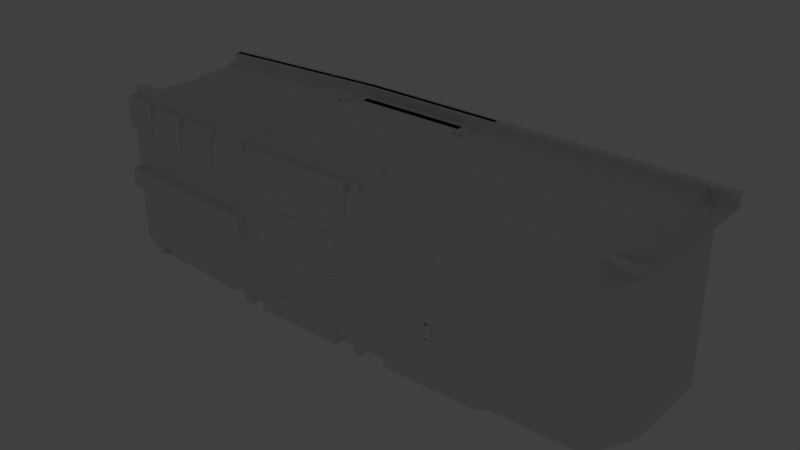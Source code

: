 # Source: ship.blend  (saved by Blender 2.78.0; exported with 4.5.12 LTS)
import bpy
from mathutils import Matrix  # noqa: F401  (used for matrix-valued properties, if any)

bpy.ops.wm.read_factory_settings(use_empty=True)
scene = bpy.context.scene
scene.name = 'Scene'

# ---- collections
col_collection_1 = bpy.data.collections.new('Collection 1'); scene.collection.children.link(col_collection_1)

# ---- world
world_world = bpy.data.worlds.new('World'); scene.world = world_world
world_world.color = (0.05088, 0.05088, 0.05088)
world_world.use_sun_shadow = False
world_world.sun_shadow_jitter_overblur = 0.0
world_world.cycles.sampling_method = 'MANUAL'

# ---- lights
light_point = bpy.data.lights.new('Point', 'POINT')
light_point.transmission_factor = 0.0
light_point.energy = 100.0
light_point.shadow_buffer_clip_start = 0.5
light_point.shadow_soft_size = 0.1
light_point.shadow_maximum_resolution = 0.006
light_point.use_absolute_resolution = True

# ---- meshes
me_plane_003 = bpy.data.meshes.new('Plane.003')
me_plane_003.from_pydata([(4.568, -3.85, 0.5), (6.586, -3.854, 5.323), (4.781, -3.854, 5.323), (6.799, -3.85, 0.0), (4.568, -3.85, 0.0), (6.741, -3.9, -3.163e-09), (4.617, -3.9, -3.163e-09), (4.819, -3.896, 5.273), (4.617, -3.9, 0.5), (6.539, -3.896, 5.273), (6.799, -3.85, 4.671), (4.617, -3.9, 4.671), (6.741, -3.9, 4.671), (4.568, -3.85, 4.671), (5.679, -3.9, 4.671), (5.684, -3.85, 5.642), (5.679, -3.9, 5.592), (5.154, -3.85, 5.564), (5.175, -3.9, 5.514), (6.184, -3.9, 5.514), (6.213, -3.85, 5.564), (4.643, -3.9, 4.986), (4.596, -3.85, 4.986), (6.771, -3.85, 4.986), (6.715, -3.9, 4.986), (6.156, -3.9, 2.062), (6.156, -3.9, 2.706), (6.607, -3.9, 2.706), (6.156, -3.93, 2.062), (6.607, -3.9, 2.062), (6.156, -3.93, 2.706), (6.607, -3.96, 2.706), (6.607, -3.96, 2.062), (6.453, -3.9, 2.706), (6.453, -3.95, 2.706), (6.453, -3.9, 2.062), (6.453, -3.95, 2.062), (6.347, -3.943, 2.706), (6.347, -3.9, 2.706), (6.347, -3.943, 2.062), (6.347, -3.9, 2.062), (6.35, -3.856, 2.706), (6.351, -3.816, 2.666), (6.457, -3.819, 2.666), (6.456, -3.859, 2.706), (6.351, -3.816, 2.102), (6.35, -3.856, 2.062), (6.456, -3.859, 2.062), (6.457, -3.819, 2.102), (6.383, -3.9, 2.706), (6.418, -3.9, 2.706), (6.383, -3.945, 2.706), (6.418, -3.947, 2.706), (6.383, -3.9, 2.062), (6.418, -3.9, 2.062), (6.383, -3.945, 2.062), (6.418, -3.947, 2.062), (6.384, -3.836, 2.706), (6.42, -3.837, 2.706), (6.421, -3.797, 2.666), (6.385, -3.796, 2.666), (6.385, -3.796, 2.102), (6.421, -3.797, 2.102), (6.42, -3.837, 2.062), (6.384, -3.836, 2.062), (6.453, -3.95, 2.631), (6.453, -3.95, 2.117), (6.459, -3.869, 2.592), (6.459, -3.869, 2.185), (6.347, -3.943, 2.631), (6.347, -3.943, 2.117), (6.351, -3.869, 2.592), (6.35, -3.869, 2.185), (6.383, -3.955, 2.722), (6.418, -3.957, 2.722), (6.383, -3.955, 2.046), (6.418, -3.957, 2.046), (6.384, -3.846, 2.722), (6.42, -3.847, 2.722), (6.42, -3.847, 2.046), (6.384, -3.846, 2.046), (12.75, -3.6, 7.5), (13.75, 0.0, 7.5), (13.75, -1.8, 7.5)], [(83, 82), (81, 83)], [(2, 17, 18, 7), (9, 14, 19), (4, 0, 8, 6), (0, 13, 11, 8), (3, 4, 6, 5), (1, 23, 24, 9), (12, 10, 3, 5), (11, 13, 22, 21), (6, 8, 25, 40, 53, 54, 35, 29, 27, 12, 5), (7, 14, 21), (14, 9, 24), (16, 15, 20, 19), (16, 14, 18), (18, 14, 7), (18, 17, 15, 16), (19, 20, 1, 9), (19, 14, 16), (21, 14, 11), (21, 22, 2, 7), (24, 23, 10, 12), (24, 12, 14), (26, 38, 37, 30), (12, 27, 33, 50, 49, 38, 26, 25, 8, 11, 14), (29, 35, 36, 32), (31, 32, 36, 66, 65, 34), (27, 29, 32, 31), (25, 26, 30, 28), (39, 70, 72, 71, 69, 37, 41, 42, 45, 46), (55, 53, 40, 39), (52, 34, 44, 58), (34, 33, 27, 31), (37, 69, 70, 39, 28, 30), (52, 50, 33, 34), (39, 40, 25, 28), (55, 39, 46, 64), (34, 65, 67, 68, 66, 36, 47, 48, 43, 44), (58, 44, 43, 59), (62, 48, 47, 63), (60, 61, 45, 42), (43, 48, 62, 59), (59, 62, 61, 60), (45, 61, 64, 46), (61, 62, 63, 64), (41, 57, 60, 42), (57, 58, 59, 60), (36, 56, 63, 47), (58, 57, 77, 78), (37, 38, 49, 51), (51, 49, 50, 52), (37, 51, 57, 41), (63, 56, 76, 79), (36, 35, 54, 56), (56, 54, 53, 55), (68, 67, 71, 72), (67, 65, 69, 71), (66, 68, 72, 70), (66, 70, 69, 65), (76, 75, 80, 79), (73, 74, 78, 77), (56, 55, 75, 76), (52, 58, 78, 74), (51, 52, 74, 73), (55, 64, 80, 75), (57, 51, 73, 77), (64, 63, 79, 80)])
me_plane_003.polygons.foreach_set('use_smooth', [0, 0, 0, 0, 0, 0, 0, 0, 0, 0, 0, 0, 0, 0, 0, 0, 0, 0, 0, 0, 0, 0, 0, 0, 0, 0, 0, 1, 0, 1, 0, 0, 0, 0, 1, 1, 1, 1, 1, 1, 1, 1, 1, 1, 1, 1, 0, 0, 0, 1, 0, 0, 0, 0, 0, 0, 0, 0, 0, 0, 0, 0, 0, 0, 0])
me_plane_003.use_remesh_preserve_volume = False
me_plane_003.use_remesh_preserve_attributes = False
me_plane_003.use_mirror_vertex_groups = False
me_plane_003.update()
me_cube_013 = bpy.data.meshes.new('Cube.013')
me_cube_013.from_pydata([(7.861, 3.676, 0.0), (7.861, 3.676, 1.0), (7.861, 3.876, 0.0), (7.861, 3.876, 1.0), (8.638, 3.676, 0.0), (8.638, 3.676, 1.0), (8.638, 3.876, 0.0), (8.638, 3.876, 1.0), (7.89, 3.876, 1.0), (8.611, 3.876, 1.0), (8.611, 3.876, 0.0), (7.89, 3.876, 0.0), (7.89, 3.7, 0.0), (8.611, 3.7, 0.0), (7.89, 3.7, 1.0), (8.611, 3.7, 1.0), (7.861, 3.676, 6.0), (7.861, 3.676, 7.0), (7.861, 3.876, 6.0), (7.861, 3.876, 7.0), (8.638, 3.676, 6.0), (8.638, 3.676, 7.0), (8.638, 3.876, 6.0), (8.638, 3.876, 7.0), (7.89, 3.876, 7.0), (8.611, 3.876, 7.0), (8.611, 3.876, 6.0), (7.89, 3.876, 6.0), (7.89, 3.7, 6.0), (8.611, 3.7, 6.0), (7.89, 3.7, 7.0), (8.611, 3.7, 7.0)], [], [(0, 1, 3, 2), (2, 3, 8, 11), (6, 7, 5, 4), (4, 5, 1, 0), (2, 11, 12, 13, 10, 6, 4, 0), (7, 9, 15, 14, 8, 3, 1, 5), (10, 9, 7, 6), (13, 15, 9, 10), (12, 11, 8, 14), (15, 13, 12, 14), (16, 17, 19, 18), (18, 19, 24, 27), (22, 23, 21, 20), (20, 21, 17, 16), (18, 27, 28, 29, 26, 22, 20, 16), (23, 25, 31, 30, 24, 19, 17, 21), (26, 25, 23, 22), (29, 31, 25, 26), (28, 27, 24, 30), (31, 29, 28, 30)])
me_cube_013.use_remesh_preserve_volume = False
me_cube_013.use_remesh_preserve_attributes = False
me_cube_013.use_mirror_vertex_groups = False
me_cube_013.update()
me_cylinder_001 = bpy.data.meshes.new('Cylinder.001')
me_cylinder_001.from_pydata([(8.0, 3.9, 0.0), (7.913, 3.85, 0.0), (7.913, 3.75, 0.0), (8.0, 3.7, 0.0), (8.087, 3.75, 0.0), (8.087, 3.85, 0.0), (7.913, 3.85, 7.0), (8.0, 3.9, 7.0), (7.913, 3.75, 7.0), (8.0, 3.7, 7.0), (8.087, 3.75, 7.0), (8.087, 3.85, 7.0), (8.25, 3.9, 0.0), (8.163, 3.85, 0.0), (8.163, 3.75, 0.0), (8.25, 3.7, 0.0), (8.337, 3.75, 0.0), (8.337, 3.85, 0.0), (8.163, 3.85, 7.0), (8.25, 3.9, 7.0), (8.163, 3.75, 7.0), (8.25, 3.7, 7.0), (8.337, 3.75, 7.0), (8.337, 3.85, 7.0), (8.5, 3.9, 0.0), (8.413, 3.85, 0.0), (8.413, 3.75, 0.0), (8.5, 3.7, 0.0), (8.587, 3.75, 0.0), (8.587, 3.85, 0.0), (8.413, 3.85, 7.0), (8.5, 3.9, 7.0), (8.413, 3.75, 7.0), (8.5, 3.7, 7.0), (8.587, 3.75, 7.0), (8.587, 3.85, 7.0)], [], [(1, 0, 5, 4, 3, 2), (6, 8, 9, 10, 11, 7), (5, 0, 7, 11), (3, 4, 10, 9), (1, 2, 8, 6), (4, 5, 11, 10), (2, 3, 9, 8), (0, 1, 6, 7), (13, 12, 17, 16, 15, 14), (18, 20, 21, 22, 23, 19), (17, 12, 19, 23), (15, 16, 22, 21), (13, 14, 20, 18), (16, 17, 23, 22), (14, 15, 21, 20), (12, 13, 18, 19), (25, 24, 29, 28, 27, 26), (30, 32, 33, 34, 35, 31), (29, 24, 31, 35), (27, 28, 34, 33), (25, 26, 32, 30), (28, 29, 35, 34), (26, 27, 33, 32), (24, 25, 30, 31)])
me_cylinder_001.use_remesh_preserve_volume = False
me_cylinder_001.use_remesh_preserve_attributes = False
me_cylinder_001.use_mirror_vertex_groups = False
me_cylinder_001.update()
me_cube_012 = bpy.data.meshes.new('Cube.012')
me_cube_012.from_pydata([(7.2, 3.8, 2.126), (7.2, 3.8, 2.63), (6.838, 3.929, 2.078), (6.838, 3.929, 2.678), (6.876, 3.8, 2.63), (6.876, 3.8, 2.126), (7.238, 3.929, 2.078), (7.238, 3.929, 2.678), (6.858, 3.8, 2.098), (6.838, 3.82, 2.078), (6.858, 3.8, 2.658), (6.838, 3.82, 2.678), (7.218, 3.8, 2.098), (7.238, 3.82, 2.078), (7.218, 3.8, 2.658), (7.238, 3.82, 2.678), (7.2, 3.81, 2.126), (6.876, 3.81, 2.126), (6.876, 3.81, 2.63), (7.2, 3.81, 2.63)], [(4, 18), (19, 1), (16, 0), (17, 5)], [(12, 14, 1, 0), (2, 3, 7, 6), (0, 1, 4, 5), (7, 3, 11, 15), (9, 11, 3, 2), (6, 7, 15, 13), (8, 10, 11, 9), (14, 12, 13, 15), (9, 13, 12, 8), (15, 11, 10, 14), (2, 6, 13, 9), (10, 8, 5, 4), (14, 10, 4, 1), (8, 12, 0, 5)])
me_cube_012.use_remesh_preserve_volume = False
me_cube_012.use_remesh_preserve_attributes = False
me_cube_012.use_mirror_vertex_groups = False
me_cube_012.update()
me_cube_010 = bpy.data.meshes.new('Cube.010')
me_cube_010.from_pydata([(-10.1, 3.607, 3.9), (-2.926, 4.159, 3.9), (-10.1, 3.607, 3.1), (-2.926, 4.159, 3.1), (-10.08, 3.258, 3.9), (-2.899, 3.81, 3.9), (-2.895, 3.76, 3.85), (-10.08, 3.258, 3.1), (-2.895, 3.76, 3.15), (-2.899, 3.81, 3.1), (-10.08, 3.277, 3.9), (-9.808, 3.228, 3.85), (-9.808, 3.228, 3.15), (-10.08, 3.277, 3.1)], [], [(8, 12, 13, 7, 9), (0, 1, 3, 2), (3, 1, 5, 6, 8, 9), (4, 5, 1, 0), (2, 3, 9, 7), (12, 8, 6, 11), (10, 11, 6, 5, 4), (12, 11, 10, 13), (0, 2, 7, 13, 10, 4)])
me_cube_010.use_remesh_preserve_volume = False
me_cube_010.use_remesh_preserve_attributes = False
me_cube_010.use_mirror_vertex_groups = False
me_cube_010.update()
me_cube_009 = bpy.data.meshes.new('Cube.009')
me_cube_009.from_pydata([(-8.326, 3.447, 7.05), (-6.731, 3.573, 7.05), (-8.227, 3.455, 5.55), (-8.326, 3.447, 5.65), (-6.731, 3.573, 5.65), (-6.831, 3.565, 5.55), (-6.673, 2.832, 6.538), (-6.767, 2.752, 6.488), (-8.163, 2.642, 6.488), (-8.268, 2.707, 6.538), (-6.709, 3.284, 5.65), (-6.802, 3.197, 5.641), (-6.81, 3.303, 5.55), (-8.304, 3.159, 5.65), (-8.206, 3.193, 5.55), (-8.198, 3.087, 5.641), (-6.784, 2.964, 6.32), (-6.689, 3.034, 6.378), (-8.26, 2.605, 7.05), (-8.154, 2.53, 7.05), (-6.758, 2.64, 7.05), (-6.665, 2.73, 7.05), (-8.284, 2.909, 6.378), (-8.179, 2.854, 6.32), (-6.314, 3.611, 7.05), (-4.719, 3.737, 7.05), (-6.214, 3.619, 5.55), (-6.314, 3.611, 5.65), (-4.719, 3.737, 5.65), (-4.818, 3.729, 5.55), (-4.66, 2.996, 6.538), (-4.754, 2.916, 6.488), (-6.15, 2.806, 6.488), (-6.255, 2.871, 6.538), (-4.696, 3.448, 5.65), (-4.789, 3.361, 5.641), (-4.798, 3.467, 5.55), (-6.291, 3.323, 5.65), (-6.193, 3.357, 5.55), (-6.185, 3.251, 5.641), (-4.771, 3.128, 6.32), (-4.676, 3.198, 6.378), (-6.247, 2.769, 7.05), (-6.141, 2.694, 7.05), (-4.745, 2.804, 7.05), (-4.652, 2.894, 7.05), (-6.271, 3.073, 6.378), (-6.167, 3.018, 6.32), (-10.33, 3.286, 7.05), (-8.736, 3.411, 7.05), (-10.23, 3.294, 5.55), (-10.33, 3.286, 5.65), (-8.736, 3.411, 5.65), (-8.835, 3.404, 5.55), (-8.677, 2.671, 6.538), (-8.771, 2.591, 6.488), (-10.17, 2.481, 6.488), (-10.27, 2.546, 6.538), (-8.713, 3.123, 5.65), (-8.806, 3.036, 5.641), (-8.815, 3.142, 5.55), (-10.31, 2.997, 5.65), (-10.21, 3.032, 5.55), (-10.2, 2.926, 5.641), (-8.788, 2.803, 6.32), (-8.693, 2.873, 6.378), (-10.26, 2.443, 7.05), (-10.16, 2.369, 7.05), (-8.763, 2.479, 7.05), (-8.669, 2.569, 7.05), (-10.29, 2.747, 6.378), (-10.18, 2.693, 6.32)], [], [(2, 5, 12, 14), (6, 1, 21), (13, 22, 9, 0, 3), (15, 11, 16, 23), (16, 7, 8, 23), (4, 1, 6, 17, 10), (0, 9, 18), (8, 7, 20, 19), (1, 0, 18, 19, 20, 21), (10, 11, 12), (13, 14, 15), (12, 5, 4, 10), (2, 14, 13, 3), (17, 6, 7, 16), (23, 8, 9, 22), (14, 12, 11, 15), (10, 17, 16, 11), (15, 23, 22, 13), (6, 21, 20, 7), (8, 19, 18, 9), (2, 3, 0, 1, 4, 5), (26, 29, 36, 38), (30, 25, 45), (37, 46, 33, 24, 27), (39, 35, 40, 47), (40, 31, 32, 47), (28, 25, 30, 41, 34), (24, 33, 42), (32, 31, 44, 43), (25, 24, 42, 43, 44, 45), (34, 35, 36), (37, 38, 39), (36, 29, 28, 34), (26, 38, 37, 27), (41, 30, 31, 40), (47, 32, 33, 46), (38, 36, 35, 39), (34, 41, 40, 35), (39, 47, 46, 37), (30, 45, 44, 31), (32, 43, 42, 33), (26, 27, 24, 25, 28, 29), (50, 53, 60, 62), (54, 49, 69), (61, 70, 57, 48, 51), (63, 59, 64, 71), (64, 55, 56, 71), (52, 49, 54, 65, 58), (48, 57, 66), (56, 55, 68, 67), (49, 48, 66, 67, 68, 69), (58, 59, 60), (61, 62, 63), (60, 53, 52, 58), (50, 62, 61, 51), (65, 54, 55, 64), (71, 56, 57, 70), (62, 60, 59, 63), (58, 65, 64, 59), (63, 71, 70, 61), (54, 69, 68, 55), (56, 67, 66, 57), (50, 51, 48, 49, 52, 53)])
me_cube_009.use_remesh_preserve_volume = False
me_cube_009.use_remesh_preserve_attributes = False
me_cube_009.use_mirror_vertex_groups = False
me_cube_009.update()
me_cube_003 = bpy.data.meshes.new('Cube.003')
me_cube_003.from_pydata([(-4.2, 2.2, -0.1), (-4.2, 3.8, -0.1), (-3.8, 2.2, -0.1), (-3.8, 3.8, -0.1), (-4.2, 2.5, 2.06), (-4.2, 3.8, 2.06), (-3.8, 3.8, 2.06), (-3.8, 2.5, 2.06), (-4.2, 3.0, 2.6), (-4.2, 3.8, 2.6), (-3.8, 3.8, 2.6), (-3.8, 3.0, 2.6), (-4.2, 3.8, 0.8), (-3.8, 3.8, 0.8), (-3.8, 2.2, 0.8), (-4.2, 2.2, 0.8), (-4.2, 2.5, 1.25), (-4.2, 3.8, 1.25), (-3.8, 3.8, 1.25), (-3.8, 2.5, 1.25), (-3.8, 2.75, 2.33), (-4.2, 2.75, 2.33), (-4.2, 2.813, 2.398), (-4.054, 2.834, 2.434), (-4.054, 2.763, 2.33), (-3.946, 2.763, 2.33), (-3.946, 2.834, 2.434), (-4.02, 2.74, 2.33), (-3.98, 2.74, 2.33), (-4.06, 2.81, 2.398), (-3.94, 2.81, 2.398), (-4.018, 2.856, 2.465), (-3.982, 2.856, 2.465), (-3.9, 2.2, 0.8), (-3.9, 2.2, -0.1), (-4.1, 2.759, 2.33), (-4.1, 2.2, 0.8), (-4.1, 2.865, 2.465), (-4.1, 2.2, -0.1), (-4.1, 2.81, 2.398), (-4.1, 3.0, 2.6), (-4.1, 2.5, 1.25), (-4.1, 2.5, 2.06), (-3.9, 2.759, 2.33), (-3.9, 2.25, 0.8), (-3.9, 2.865, 2.465), (-3.9, 3.0, 2.6), (-3.9, 2.5, 2.06), (-3.9, 2.81, 2.398), (-3.9, 2.25, -0.1), (-3.9, 2.5, 1.25), (-3.85, 2.5, 1.25), (-3.85, 2.754, 2.33), (-3.85, 3.0, 2.6), (-3.85, 2.5, 2.06), (-3.85, 2.2, 0.8), (-3.85, 2.2, -0.1), (-4.15, 2.2, -0.1), (-4.15, 2.2, 0.8), (-4.15, 2.811, 2.398), (-4.15, 2.754, 2.33), (-4.15, 3.0, 2.6), (-4.15, 2.5, 1.25), (-4.15, 2.5, 2.06), (-4.15, 2.804, 2.33), (-4.1, 2.809, 2.33), (-4.15, 2.861, 2.398), (-4.1, 2.86, 2.398), (-4.15, 2.25, -0.1), (-4.1, 2.25, -0.1), (-4.1, 3.05, 2.6), (-4.1, 2.25, 0.8), (-4.1, 2.55, 1.25), (-4.1, 2.55, 2.06), (-3.85, 3.05, 2.6), (-3.9, 3.05, 2.6), (-3.85, 2.55, 2.06), (-3.9, 2.55, 2.06), (-3.85, 2.55, 1.25), (-3.9, 2.55, 1.25), (-3.9, 2.86, 2.398), (-3.85, 2.25, -0.1), (-3.9, 2.809, 2.33), (-3.85, 2.804, 2.33), (-3.85, 2.861, 2.398), (-3.85, 2.25, 0.8), (-4.15, 2.25, 0.8), (-4.15, 3.05, 2.6), (-4.15, 2.55, 1.25), (-4.15, 2.55, 2.06), (-4.2, 2.2, 7.1), (-4.2, 3.8, 7.1), (-3.8, 2.2, 7.1), (-3.8, 3.8, 7.1), (-4.2, 2.5, 4.94), (-4.2, 3.8, 4.94), (-3.8, 3.8, 4.94), (-3.8, 2.5, 4.94), (-4.2, 3.0, 4.4), (-4.2, 3.8, 4.4), (-3.8, 3.8, 4.4), (-3.8, 3.0, 4.4), (-4.2, 3.8, 6.2), (-3.8, 3.8, 6.2), (-3.8, 2.2, 6.2), (-4.2, 2.2, 6.2), (-4.2, 2.5, 5.75), (-4.2, 3.8, 5.75), (-3.8, 3.8, 5.75), (-3.8, 2.5, 5.75), (-3.8, 2.75, 4.67), (-4.2, 2.75, 4.67), (-4.2, 2.813, 4.602), (-4.054, 2.834, 4.566), (-4.054, 2.763, 4.67), (-3.946, 2.763, 4.67), (-3.946, 2.834, 4.566), (-4.02, 2.74, 4.67), (-3.98, 2.74, 4.67), (-4.06, 2.81, 4.602), (-3.94, 2.81, 4.602), (-4.018, 2.856, 4.535), (-3.982, 2.856, 4.535), (-3.9, 2.2, 6.2), (-3.9, 2.2, 7.1), (-4.1, 2.759, 4.67), (-4.1, 2.2, 6.2), (-4.1, 2.865, 4.535), (-4.1, 2.2, 7.1), (-4.1, 2.81, 4.602), (-4.1, 3.0, 4.4), (-4.1, 2.5, 5.75), (-4.1, 2.5, 4.94), (-3.9, 2.759, 4.67), (-3.9, 2.25, 6.2), (-3.9, 2.865, 4.535), (-3.9, 3.0, 4.4), (-3.9, 2.5, 4.94), (-3.9, 2.81, 4.602), (-3.9, 2.25, 7.1), (-3.9, 2.5, 5.75), (-3.85, 2.5, 5.75), (-3.85, 2.754, 4.67), (-3.85, 3.0, 4.4), (-3.85, 2.5, 4.94), (-3.85, 2.2, 6.2), (-3.85, 2.2, 7.1), (-4.15, 2.2, 7.1), (-4.15, 2.2, 6.2), (-4.15, 2.811, 4.602), (-4.15, 2.754, 4.67), (-4.15, 3.0, 4.4), (-4.15, 2.5, 5.75), (-4.15, 2.5, 4.94), (-4.15, 2.804, 4.67), (-4.1, 2.809, 4.67), (-4.15, 2.861, 4.602), (-4.1, 2.86, 4.602), (-4.15, 2.25, 7.1), (-4.1, 2.25, 7.1), (-4.1, 3.05, 4.4), (-4.1, 2.25, 6.2), (-4.1, 2.55, 5.75), (-4.1, 2.55, 4.94), (-3.85, 3.05, 4.4), (-3.9, 3.05, 4.4), (-3.85, 2.55, 4.94), (-3.9, 2.55, 4.94), (-3.85, 2.55, 5.75), (-3.9, 2.55, 5.75), (-3.9, 2.86, 4.602), (-3.85, 2.25, 7.1), (-3.9, 2.809, 4.67), (-3.85, 2.804, 4.67), (-3.85, 2.861, 4.602), (-3.85, 2.25, 6.2), (-4.15, 2.25, 6.2), (-4.15, 3.05, 4.4), (-4.15, 2.55, 5.75), (-4.15, 2.55, 4.94), (1.8, 2.2, -0.1), (1.8, 3.8, -0.1), (2.2, 2.2, -0.1), (2.2, 3.8, -0.1), (1.8, 2.5, 2.06), (1.8, 3.8, 2.06), (2.2, 3.8, 2.06), (2.2, 2.5, 2.06), (1.8, 3.0, 2.6), (1.8, 3.8, 2.6), (2.2, 3.8, 2.6), (2.2, 3.0, 2.6), (1.8, 3.8, 0.8), (2.2, 3.8, 0.8), (2.2, 2.2, 0.8), (1.8, 2.2, 0.8), (1.8, 2.5, 1.25), (1.8, 3.8, 1.25), (2.2, 3.8, 1.25), (2.2, 2.5, 1.25), (2.2, 2.75, 2.33), (1.8, 2.75, 2.33), (1.8, 2.813, 2.398), (1.946, 2.834, 2.434), (1.946, 2.763, 2.33), (2.054, 2.763, 2.33), (2.054, 2.834, 2.434), (1.98, 2.74, 2.33), (2.02, 2.74, 2.33), (1.94, 2.81, 2.398), (2.06, 2.81, 2.398), (1.982, 2.856, 2.465), (2.018, 2.856, 2.465), (2.1, 2.2, 0.8), (2.1, 2.2, -0.1), (1.9, 2.759, 2.33), (1.9, 2.2, 0.8), (1.9, 2.865, 2.465), (1.9, 2.2, -0.1), (1.9, 2.81, 2.398), (1.9, 3.0, 2.6), (1.9, 2.5, 1.25), (1.9, 2.5, 2.06), (2.1, 2.759, 2.33), (2.1, 2.25, 0.8), (2.1, 2.865, 2.465), (2.1, 3.0, 2.6), (2.1, 2.5, 2.06), (2.1, 2.81, 2.398), (2.1, 2.25, -0.1), (2.1, 2.5, 1.25), (2.15, 2.5, 1.25), (2.15, 2.754, 2.33), (2.15, 3.0, 2.6), (2.15, 2.5, 2.06), (2.15, 2.2, 0.8), (2.15, 2.2, -0.1), (1.85, 2.2, -0.1), (1.85, 2.2, 0.8), (1.85, 2.811, 2.398), (1.85, 2.754, 2.33), (1.85, 3.0, 2.6), (1.85, 2.5, 1.25), (1.85, 2.5, 2.06), (1.85, 2.804, 2.33), (1.9, 2.809, 2.33), (1.85, 2.861, 2.398), (1.9, 2.86, 2.398), (1.85, 2.25, -0.1), (1.9, 2.25, -0.1), (1.9, 3.05, 2.6), (1.9, 2.25, 0.8), (1.9, 2.55, 1.25), (1.9, 2.55, 2.06), (2.15, 3.05, 2.6), (2.1, 3.05, 2.6), (2.15, 2.55, 2.06), (2.1, 2.55, 2.06), (2.15, 2.55, 1.25), (2.1, 2.55, 1.25), (2.1, 2.86, 2.398), (2.15, 2.25, -0.1), (2.1, 2.809, 2.33), (2.15, 2.804, 2.33), (2.15, 2.861, 2.398), (2.15, 2.25, 0.8), (1.85, 2.25, 0.8), (1.85, 3.05, 2.6), (1.85, 2.55, 1.25), (1.85, 2.55, 2.06), (1.8, 2.2, 7.1), (1.8, 3.8, 7.1), (2.2, 2.2, 7.1), (2.2, 3.8, 7.1), (1.8, 2.5, 4.94), (1.8, 3.8, 4.94), (2.2, 3.8, 4.94), (2.2, 2.5, 4.94), (1.8, 3.0, 4.4), (1.8, 3.8, 4.4), (2.2, 3.8, 4.4), (2.2, 3.0, 4.4), (1.8, 3.8, 6.2), (2.2, 3.8, 6.2), (2.2, 2.2, 6.2), (1.8, 2.2, 6.2), (1.8, 2.5, 5.75), (1.8, 3.8, 5.75), (2.2, 3.8, 5.75), (2.2, 2.5, 5.75), (2.2, 2.75, 4.67), (1.8, 2.75, 4.67), (1.8, 2.813, 4.602), (1.946, 2.834, 4.566), (1.946, 2.763, 4.67), (2.054, 2.763, 4.67), (2.054, 2.834, 4.566), (1.98, 2.74, 4.67), (2.02, 2.74, 4.67), (1.94, 2.81, 4.602), (2.06, 2.81, 4.602), (1.982, 2.856, 4.535), (2.018, 2.856, 4.535), (2.1, 2.2, 6.2), (2.1, 2.2, 7.1), (1.9, 2.759, 4.67), (1.9, 2.2, 6.2), (1.9, 2.865, 4.535), (1.9, 2.2, 7.1), (1.9, 2.81, 4.602), (1.9, 3.0, 4.4), (1.9, 2.5, 5.75), (1.9, 2.5, 4.94), (2.1, 2.759, 4.67), (2.1, 2.25, 6.2), (2.1, 2.865, 4.535), (2.1, 3.0, 4.4), (2.1, 2.5, 4.94), (2.1, 2.81, 4.602), (2.1, 2.25, 7.1), (2.1, 2.5, 5.75), (2.15, 2.5, 5.75), (2.15, 2.754, 4.67), (2.15, 3.0, 4.4), (2.15, 2.5, 4.94), (2.15, 2.2, 6.2), (2.15, 2.2, 7.1), (1.85, 2.2, 7.1), (1.85, 2.2, 6.2), (1.85, 2.811, 4.602), (1.85, 2.754, 4.67), (1.85, 3.0, 4.4), (1.85, 2.5, 5.75), (1.85, 2.5, 4.94), (1.85, 2.804, 4.67), (1.9, 2.809, 4.67), (1.85, 2.861, 4.602), (1.9, 2.86, 4.602), (1.85, 2.25, 7.1), (1.9, 2.25, 7.1), (1.9, 3.05, 4.4), (1.9, 2.25, 6.2), (1.9, 2.55, 5.75), (1.9, 2.55, 4.94), (2.15, 3.05, 4.4), (2.1, 3.05, 4.4), (2.15, 2.55, 4.94), (2.1, 2.55, 4.94), (2.15, 2.55, 5.75), (2.1, 2.55, 5.75), (2.1, 2.86, 4.602), (2.15, 2.25, 7.1), (2.1, 2.809, 4.67), (2.15, 2.804, 4.67), (2.15, 2.861, 4.602), (2.15, 2.25, 6.2), (1.85, 2.25, 6.2), (1.85, 3.05, 4.4), (1.85, 2.55, 5.75), (1.85, 2.55, 4.94)], [], [(16, 4, 5, 17), (17, 5, 6, 18), (18, 6, 7, 19), (19, 7, 54, 51), (1, 3, 2, 56, 34, 38, 57, 0), (7, 6, 10, 11, 20), (6, 5, 9, 10), (5, 4, 21, 22, 8, 9), (20, 52, 54, 7), (2, 14, 55, 56), (3, 13, 14, 2), (1, 12, 13, 3), (0, 15, 12, 1), (14, 19, 51, 55), (13, 18, 19, 14), (12, 17, 18, 13), (15, 16, 17, 12), (30, 25, 43, 48), (26, 30, 48, 45), (21, 60, 59, 22), (31, 32, 45, 46, 40, 37), (31, 37, 23), (34, 33, 36, 38), (37, 39, 29, 23), (61, 59, 66, 87), (39, 35, 24, 29), (41, 42, 73, 72), (54, 52, 83, 76), (63, 62, 88, 89), (35, 39, 67, 65), (52, 53, 84, 83), (45, 32, 26), (67, 70, 87, 66), (33, 34, 49, 44), (33, 50, 41, 36), (38, 36, 71, 69), (50, 47, 42, 41), (55, 51, 78, 85), (47, 43, 25, 28, 27, 24, 35, 42), (37, 40, 70, 67), (50, 33, 44, 79), (53, 52, 20, 11), (43, 47, 77, 82), (39, 37, 67), (62, 63, 4, 16), (59, 61, 8, 22), (51, 54, 76, 78), (46, 45, 80, 75), (57, 58, 15, 0), (58, 62, 16, 15), (56, 55, 85, 81), (47, 50, 79, 77), (63, 60, 21, 4), (69, 71, 86, 68), (72, 73, 89, 88), (73, 65, 64, 89), (71, 72, 88, 86), (80, 82, 83, 84), (75, 80, 84, 74), (81, 85, 44, 49), (78, 76, 77, 79), (85, 78, 79, 44), (76, 83, 82, 77), (66, 64, 65, 67), (59, 60, 64, 66), (45, 48, 80), (53, 74, 84), (42, 35, 65, 73), (57, 38, 69, 68), (36, 41, 72, 71), (58, 57, 68, 86), (62, 58, 86, 88), (34, 56, 81, 49), (48, 43, 82, 80), (60, 63, 89, 64), (106, 107, 95, 94), (107, 108, 96, 95), (108, 109, 97, 96), (109, 141, 144, 97), (91, 90, 147, 128, 124, 146, 92, 93), (98, 8, 61, 151), (99, 9, 8, 98), (100, 10, 9, 99), (101, 11, 10, 100), (97, 110, 101, 100, 96), (96, 100, 99, 95), (95, 99, 98, 112, 111, 94), (110, 97, 144, 142), (92, 146, 145, 104), (93, 92, 104, 103), (91, 93, 103, 102), (90, 91, 102, 105), (104, 145, 141, 109), (103, 104, 109, 108), (102, 103, 108, 107), (105, 102, 107, 106), (118, 28, 25, 115), (120, 138, 133, 115), (119, 29, 24, 114), (120, 30, 26, 116), (116, 26, 32, 31, 23, 113, 121, 122), (114, 24, 27, 117), (117, 27, 28, 118), (115, 25, 30, 120), (32, 122, 116, 26), (116, 135, 138, 120), (111, 112, 149, 150), (31, 32, 122, 121), (119, 113, 23, 29), (121, 127, 130, 136, 135, 122), (121, 113, 127), (124, 128, 126, 123), (127, 113, 119, 129), (151, 177, 156, 149), (129, 119, 114, 125), (131, 162, 163, 132), (144, 166, 173, 142), (40, 46, 136, 130), (153, 179, 178, 152), (125, 155, 157, 129), (142, 173, 174, 143), (135, 116, 122), (157, 156, 177, 160), (123, 134, 139, 124), (123, 126, 131, 140), (128, 159, 161, 126), (140, 131, 132, 137), (145, 175, 168, 141), (137, 132, 125, 114, 117, 118, 115, 133), (127, 157, 160, 130), (140, 169, 134, 123), (53, 11, 101, 143), (143, 164, 74, 53), (143, 101, 110, 142), (133, 172, 167, 137), (129, 157, 127), (152, 106, 94, 153), (149, 112, 98, 151), (141, 168, 166, 144), (136, 165, 170, 135), (147, 90, 105, 148), (148, 105, 106, 152), (146, 171, 175, 145), (137, 167, 169, 140), (153, 94, 111, 150), (159, 158, 176, 161), (162, 178, 179, 163), (163, 179, 154, 155), (161, 176, 178, 162), (75, 74, 164, 165), (170, 174, 173, 172), (165, 164, 174, 170), (171, 139, 134, 175), (168, 169, 167, 166), (175, 134, 169, 168), (166, 167, 172, 173), (156, 157, 155, 154), (87, 70, 160, 177), (149, 156, 154, 150), (135, 170, 138), (143, 174, 164), (130, 160, 70, 40), (132, 163, 155, 125), (147, 158, 159, 128), (126, 161, 162, 131), (148, 176, 158, 147), (46, 75, 165, 136), (152, 178, 176, 148), (124, 139, 171, 146), (61, 87, 177, 151), (138, 170, 172, 133), (150, 154, 179, 153), (196, 184, 185, 197), (197, 185, 186, 198), (198, 186, 187, 199), (199, 187, 234, 231), (181, 183, 182, 236, 214, 218, 237, 180), (187, 186, 190, 191, 200), (186, 185, 189, 190), (185, 184, 201, 202, 188, 189), (200, 232, 234, 187), (182, 194, 235, 236), (183, 193, 194, 182), (181, 192, 193, 183), (180, 195, 192, 181), (194, 199, 231, 235), (193, 198, 199, 194), (192, 197, 198, 193), (195, 196, 197, 192), (210, 205, 223, 228), (206, 210, 228, 225), (201, 240, 239, 202), (211, 212, 225, 226, 220, 217), (211, 217, 203), (214, 213, 216, 218), (217, 219, 209, 203), (241, 239, 246, 267), (219, 215, 204, 209), (221, 222, 253, 252), (234, 232, 263, 256), (243, 242, 268, 269), (215, 219, 247, 245), (232, 233, 264, 263), (225, 212, 206), (247, 250, 267, 246), (213, 214, 229, 224), (213, 230, 221, 216), (218, 216, 251, 249), (230, 227, 222, 221), (235, 231, 258, 265), (227, 223, 205, 208, 207, 204, 215, 222), (217, 220, 250, 247), (230, 213, 224, 259), (233, 232, 200, 191), (223, 227, 257, 262), (219, 217, 247), (242, 243, 184, 196), (239, 241, 188, 202), (231, 234, 256, 258), (226, 225, 260, 255), (237, 238, 195, 180), (238, 242, 196, 195), (236, 235, 265, 261), (227, 230, 259, 257), (243, 240, 201, 184), (249, 251, 266, 248), (252, 253, 269, 268), (253, 245, 244, 269), (251, 252, 268, 266), (260, 262, 263, 264), (255, 260, 264, 254), (261, 265, 224, 229), (258, 256, 257, 259), (265, 258, 259, 224), (256, 263, 262, 257), (246, 244, 245, 247), (239, 240, 244, 246), (225, 228, 260), (233, 254, 264), (222, 215, 245, 253), (237, 218, 249, 248), (216, 221, 252, 251), (238, 237, 248, 266), (242, 238, 266, 268), (214, 236, 261, 229), (228, 223, 262, 260), (240, 243, 269, 244), (286, 287, 275, 274), (287, 288, 276, 275), (288, 289, 277, 276), (289, 321, 324, 277), (271, 270, 327, 308, 304, 326, 272, 273), (278, 188, 241, 331), (279, 189, 188, 278), (280, 190, 189, 279), (281, 191, 190, 280), (277, 290, 281, 280, 276), (276, 280, 279, 275), (275, 279, 278, 292, 291, 274), (290, 277, 324, 322), (272, 326, 325, 284), (273, 272, 284, 283), (271, 273, 283, 282), (270, 271, 282, 285), (284, 325, 321, 289), (283, 284, 289, 288), (282, 283, 288, 287), (285, 282, 287, 286), (298, 208, 205, 295), (300, 318, 313, 295), (299, 209, 204, 294), (300, 210, 206, 296), (296, 206, 212, 211, 203, 293, 301, 302), (294, 204, 207, 297), (297, 207, 208, 298), (295, 205, 210, 300), (212, 302, 296, 206), (296, 315, 318, 300), (291, 292, 329, 330), (211, 212, 302, 301), (299, 293, 203, 209), (301, 307, 310, 316, 315, 302), (301, 293, 307), (304, 308, 306, 303), (307, 293, 299, 309), (331, 357, 336, 329), (309, 299, 294, 305), (311, 342, 343, 312), (324, 346, 353, 322), (220, 226, 316, 310), (333, 359, 358, 332), (305, 335, 337, 309), (322, 353, 354, 323), (315, 296, 302), (337, 336, 357, 340), (303, 314, 319, 304), (303, 306, 311, 320), (308, 339, 341, 306), (320, 311, 312, 317), (325, 355, 348, 321), (317, 312, 305, 294, 297, 298, 295, 313), (307, 337, 340, 310), (320, 349, 314, 303), (233, 191, 281, 323), (323, 344, 254, 233), (323, 281, 290, 322), (313, 352, 347, 317), (309, 337, 307), (332, 286, 274, 333), (329, 292, 278, 331), (321, 348, 346, 324), (316, 345, 350, 315), (327, 270, 285, 328), (328, 285, 286, 332), (326, 351, 355, 325), (317, 347, 349, 320), (333, 274, 291, 330), (339, 338, 356, 341), (342, 358, 359, 343), (343, 359, 334, 335), (341, 356, 358, 342), (255, 254, 344, 345), (350, 354, 353, 352), (345, 344, 354, 350), (351, 319, 314, 355), (348, 349, 347, 346), (355, 314, 349, 348), (346, 347, 352, 353), (336, 337, 335, 334), (267, 250, 340, 357), (329, 336, 334, 330), (315, 350, 318), (323, 354, 344), (310, 340, 250, 220), (312, 343, 335, 305), (327, 338, 339, 308), (306, 341, 342, 311), (328, 356, 338, 327), (226, 255, 345, 316), (332, 358, 356, 328), (304, 319, 351, 326), (241, 267, 357, 331), (318, 350, 352, 313), (330, 334, 359, 333)])
me_cube_003.polygons.foreach_set('use_smooth', [0, 0, 0, 0, 0, 0, 0, 0, 0, 0, 0, 0, 0, 0, 0, 0, 0, 0, 0, 0, 0, 0, 0, 0, 0, 0, 0, 0, 0, 0, 0, 0, 0, 0, 0, 0, 0, 0, 0, 0, 0, 0, 0, 0, 0, 0, 0, 0, 0, 0, 0, 0, 0, 0, 0, 0, 0, 0, 0, 0, 0, 0, 0, 0, 0, 0, 0, 0, 0, 0, 0, 0, 0, 0, 0, 0, 0, 0, 0, 0, 0, 0, 0, 0, 0, 0, 0, 0, 0, 0, 0, 0, 0, 0, 0, 0, 1, 0, 1, 1, 1, 1, 1, 1, 1, 0, 0, 1, 1, 0, 0, 0, 0, 0, 0, 0, 0, 0, 0, 0, 0, 0, 0, 0, 0, 0, 0, 0, 0, 0, 0, 0, 0, 0, 0, 0, 0, 0, 0, 0, 0, 0, 0, 0, 0, 0, 0, 0, 0, 0, 0, 0, 0, 0, 0, 0, 0, 0, 0, 0, 0, 0, 0, 0, 0, 0, 0, 0, 0, 0, 0, 0, 0, 0, 0, 0, 0, 0, 0, 0, 0, 0, 0, 0, 0, 0, 0, 0, 0, 0, 0, 0, 0, 0, 0, 0, 0, 0, 0, 0, 0, 0, 0, 0, 0, 0, 0, 0, 0, 0, 0, 0, 0, 0, 0, 0, 0, 0, 0, 0, 0, 0, 0, 0, 0, 0, 0, 0, 0, 0, 0, 0, 0, 0, 0, 0, 0, 0, 0, 0, 0, 0, 0, 0, 0, 0, 0, 0, 0, 0, 0, 0, 0, 0, 0, 0, 0, 0, 0, 0, 0, 0, 0, 0, 0, 0, 0, 0, 1, 0, 1, 1, 1, 1, 1, 1, 1, 0, 0, 1, 1, 0, 0, 0, 0, 0, 0, 0, 0, 0, 0, 0, 0, 0, 0, 0, 0, 0, 0, 0, 0, 0, 0, 0, 0, 0, 0, 0, 0, 0, 0, 0, 0, 0, 0, 0, 0, 0, 0, 0, 0, 0, 0, 0, 0, 0, 0, 0, 0, 0, 0, 0, 0, 0, 0, 0, 0, 0, 0, 0, 0, 0, 0, 0])
me_cube_003.use_remesh_preserve_volume = False
me_cube_003.use_remesh_preserve_attributes = False
me_cube_003.use_mirror_vertex_groups = False
me_cube_003.update()
me_cube_008 = bpy.data.meshes.new('Cube.008')
me_cube_008.from_pydata([(-2.0, -3.9, 0.0), (-1.95, -3.9, 1.0), (-2.0, -3.9, 0.95), (-2.0, -2.95, 0.0), (-1.95, -2.9, 0.0), (-1.95, -2.95, 1.0), (-1.95, -2.9, 0.95), (-2.0, -2.95, 0.95), (0.0, -3.9, 1.0), (-0.01, -2.911, 0.0374), (-1.95, -3.625, 1.0), (0.01, -2.911, 0.0374), (-0.01, -2.911, 0.9399), (0.01, -2.911, 0.9399), (0.01, -2.958, 0.9874), (-0.01, -2.958, 0.9874), (-0.01, -3.6, 0.9874), (0.01, -3.6, 0.9874), (0.0, -3.609, 0.9874), (-0.01, -2.9, 0.95), (-0.01, -2.95, 1.0), (0.0, -3.635, 1.0), (-0.965, -2.9, 0.95), (-0.985, -2.9, 0.95), (-0.985, -2.95, 1.0), (-0.965, -2.95, 1.0), (-0.985, -2.958, 0.9874), (-0.965, -2.958, 0.9874), (-0.965, -2.911, 0.9399), (-0.985, -2.911, 0.9399), (-0.985, -3.6, 0.9874), (-0.965, -3.6, 0.9874), (-0.965, -2.911, 0.0374), (-0.985, -2.911, 0.0374), (-1.888, -3.625, 1.0), (-1.868, -2.9, 0.95), (-1.888, -2.9, 0.95), (-1.888, -2.9, 0.0), (-1.888, -2.95, 1.0), (-1.868, -2.95, 1.0), (-1.888, -2.957, 0.9882), (-1.868, -2.957, 0.9882), (-1.868, -2.91, 0.9404), (-1.888, -2.91, 0.9404), (-1.888, -3.598, 0.9882), (-1.868, -3.598, 0.9882), (-1.868, -2.91, 0.03319), (-1.888, -2.91, 0.03319), (-0.01, -2.968, 0.0), (-0.01, -2.9, 0.06761), (-0.01, -2.911, 0.03735), (0.01, -2.968, 0.0), (0.01, -2.911, 0.03735), (-0.985, -2.968, 0.0), (-0.985, -2.9, 0.06761), (-0.985, -2.911, 0.03735), (-0.965, -2.9, 0.06761), (-0.965, -2.968, 0.0), (-0.965, -2.911, 0.03735), (-1.868, -2.9, 0.06761), (-1.868, -2.968, 0.0), (-1.868, -2.91, 0.03314), (-0.01, -3.615, 1.0), (0.0, -3.635, 1.0), (-0.01, -3.616, 0.9956), (-0.965, -3.635, 1.0), (-0.965, -3.615, 1.0), (-0.965, -3.616, 0.9956), (-0.985, -3.615, 1.0), (-0.985, -3.635, 1.0), (-0.985, -3.616, 0.9956), (-1.868, -3.635, 1.0), (-1.868, -3.615, 1.0), (-1.868, -3.615, 0.99), (-0.01, -3.616, 0.9856), (-0.01, -3.615, 0.99), (0.0, -3.635, 0.99), (-0.965, -3.616, 0.9856), (-0.965, -3.635, 0.99), (-0.965, -3.615, 0.99), (-0.985, -3.616, 0.9856), (-0.985, -3.615, 0.99), (-0.985, -3.635, 0.99), (-1.868, -3.635, 0.99), (0.0, -3.9, 0.0), (-1.868, -2.9, 0.1562), (-1.868, -2.94, 0.1762), (-0.985, -2.9, 0.1562), (-1.868, -2.94, 0.08761), (-0.985, -2.94, 0.1762), (-0.985, -2.94, 0.08761), (-0.01, -2.9, 0.1562), (-0.965, -2.9, 0.1562), (-0.01, -2.94, 0.08761), (-0.01, -2.94, 0.1762), (-0.965, -2.94, 0.08761), (-0.965, -2.94, 0.1762), (-0.01, -2.9, 0.67), (-0.965, -2.9, 0.67), (-0.985, -2.9, 0.67), (-1.427, -2.9, 0.67), (-0.4875, -2.9, 0.67), (-1.868, -2.9, 0.67), (-1.36, -2.9, 0.95), (-1.36, -2.9, 0.67), (-1.493, -2.9, 0.67), (-1.493, -2.9, 0.95), (-0.5591, -2.9, 0.95), (-0.5591, -2.9, 0.67), (-0.4159, -2.9, 0.67), (-0.4159, -2.9, 0.95), (-0.5233, -2.9, 0.67), (-0.5591, -2.9, 0.81), (-0.4517, -2.9, 0.67), (-0.4159, -2.9, 0.81), (-1.36, -2.9, 0.81), (-1.394, -2.9, 0.67), (-1.46, -2.9, 0.67), (-1.493, -2.9, 0.81), (-1.48, -2.9, 0.69), (-1.373, -2.9, 0.69), (-0.5455, -2.9, 0.69), (-0.4295, -2.9, 0.69), (-0.5591, -2.95, 1.0), (-0.4159, -2.95, 1.0), (-1.36, -2.95, 1.0), (-1.493, -2.95, 1.0), (-1.493, -3.615, 1.0), (-1.36, -3.615, 1.0), (-0.5591, -3.615, 1.0), (-0.4159, -3.615, 1.0), (-0.5222, -2.917, 0.6611), (-0.4875, -2.917, 0.6611), (-0.557, -2.917, 0.9328), (-0.4875, -2.917, 0.9328), (-0.557, -2.917, 0.797), (-0.418, -2.917, 0.9328), (-0.418, -2.917, 0.797), (-0.5438, -2.917, 0.6805), (-0.4528, -2.917, 0.6611), (-0.4312, -2.917, 0.6805), (-0.557, -2.966, 0.9813), (-0.418, -2.966, 0.9813), (-0.418, -3.611, 0.9813), (-0.557, -3.611, 0.9813), (-1.49, -2.92, 0.9307), (-1.427, -2.92, 0.9307), (-1.364, -2.92, 0.9307), (-1.364, -2.92, 0.7977), (-1.49, -2.92, 0.7977), (-1.427, -2.92, 0.6647), (-1.395, -2.92, 0.6647), (-1.376, -2.92, 0.6837), (-1.458, -2.92, 0.6647), (-1.478, -2.92, 0.6837), (-1.364, -2.967, 0.9782), (-1.49, -2.967, 0.9782), (-1.364, -3.599, 0.9782), (-1.49, -3.599, 0.9782), (-1.458, -2.92, 0.9307), (-1.395, -2.92, 0.9307), (-1.395, -2.967, 0.9782), (-1.427, -2.967, 0.9782), (-1.458, -2.967, 0.9782), (-0.5222, -2.917, 0.9328), (-0.5222, -2.966, 0.9813), (-0.4875, -2.966, 0.9813), (-0.4528, -2.966, 0.9813), (-0.4528, -2.917, 0.9328), (-1.458, -2.941, 0.9095), (-1.427, -2.941, 0.9095), (-0.5222, -2.939, 0.9116), (-0.4875, -2.939, 0.9116), (-1.395, -2.941, 0.9095), (-1.395, -2.988, 0.957), (-1.427, -2.988, 0.957), (-1.458, -2.988, 0.957), (-0.5222, -2.987, 0.9601), (-0.4875, -2.987, 0.9601), (-0.4528, -2.987, 0.9601), (-0.4528, -2.939, 0.9116)], [], [(0, 2, 7, 3), (22, 98, 92, 56, 58, 32, 28), (5, 6, 7), (1, 10, 5, 7, 2), (6, 4, 3, 7), (17, 16, 18), (22, 25, 123, 107), (52, 51, 48, 50, 9, 11), (35, 39, 126, 106), (50, 49, 91, 97, 19, 12, 9), (8, 21, 63, 65, 69, 71, 34, 10, 1), (64, 63, 21, 18, 16), (19, 20, 15, 12), (39, 72, 127, 126), (14, 13, 12, 15), (17, 14, 15, 16), (13, 11, 9, 12), (27, 28, 29, 26), (31, 27, 26, 30), (28, 32, 33, 29), (25, 22, 28, 27), (58, 57, 53, 55, 33, 32), (25, 66, 129, 123), (23, 24, 26, 29), (67, 66, 25, 27, 31), (24, 68, 70, 30, 26), (55, 54, 87, 99, 23, 29, 33), (70, 69, 65, 67, 31, 30), (20, 62, 64, 16, 15), (4, 6, 36, 37), (10, 34, 38, 5), (5, 38, 36, 6), (38, 34, 44, 40), (41, 42, 43, 40), (45, 41, 40, 44), (42, 46, 47, 43), (35, 102, 85, 59, 61, 46, 42), (39, 35, 42, 41), (37, 36, 43, 47), (61, 60, 37, 47, 46), (36, 38, 40, 43), (73, 72, 39, 41, 45), (48, 49, 50), (53, 54, 55), (56, 57, 58), (59, 60, 61), (56, 49, 48, 57), (59, 54, 53, 60), (3, 4, 37, 60, 53, 57, 48, 51, 84, 0), (70, 68, 81, 80), (66, 67, 77, 79), (45, 44, 83, 73), (63, 64, 74, 76), (67, 65, 78, 77), (75, 76, 74), (78, 79, 77), (81, 82, 80), (34, 71, 83), (78, 76, 75, 79), (81, 73, 83, 82), (68, 128, 127, 72, 73, 81), (44, 34, 83), (71, 69, 82, 83), (65, 63, 76, 78), (69, 70, 80, 82), (62, 130, 129, 66, 79, 75), (64, 62, 75, 74), (84, 8, 1, 2, 0), (87, 85, 102, 105, 117, 100, 116, 104, 99), (85, 87, 89, 86), (90, 88, 86, 89), (87, 54, 90, 89), (59, 85, 86, 88), (54, 59, 88, 90), (91, 92, 98, 108, 111, 101, 113, 109, 97), (56, 92, 96, 95), (93, 95, 96, 94), (92, 91, 94, 96), (91, 49, 93, 94), (49, 56, 95, 93), (97, 109, 114, 110, 19), (99, 104, 115, 103, 23), (128, 125, 155, 157), (146, 160, 147, 148, 152, 151, 150, 153, 154, 149, 145, 159), (106, 118, 105, 102, 35), (107, 112, 108, 98, 22), (112, 121, 108), (113, 122, 109), (116, 120, 104), (118, 119, 105), (105, 119, 117), (104, 120, 115), (108, 121, 111), (109, 122, 114), (121, 112, 135, 138), (110, 124, 20, 19), (103, 125, 24, 23), (120, 116, 151, 152), (118, 106, 145, 149), (125, 128, 68, 24), (111, 121, 138, 131), (124, 130, 62, 20), (124, 110, 136, 142), (133, 141, 165, 164), (141, 144, 143, 142, 167, 166, 165), (132, 131, 138, 135, 133, 164, 134, 168, 136, 137, 140, 139), (129, 130, 143, 144), (113, 101, 132, 139), (114, 122, 140, 137), (112, 107, 133, 135), (123, 129, 144, 141), (122, 113, 139, 140), (130, 124, 142, 143), (101, 111, 131, 132), (107, 123, 141, 133), (110, 114, 137, 136), (145, 156, 163, 159), (156, 158, 157, 155, 161, 162, 163), (100, 117, 153, 150), (125, 103, 147, 155), (119, 118, 149, 154), (117, 119, 154, 153), (103, 115, 148, 147), (106, 126, 156, 145), (127, 128, 157, 158), (115, 120, 152, 148), (126, 127, 158, 156), (116, 100, 150, 151), (169, 176, 175, 170), (159, 163, 176, 169), (165, 166, 178, 177), (160, 161, 155, 147), (162, 161, 174, 175), (161, 160, 173, 174), (168, 167, 142, 136), (170, 175, 174, 173), (171, 177, 178, 172), (172, 178, 179, 180), (164, 165, 177, 171), (146, 159, 169, 170), (163, 162, 175, 176), (166, 167, 179, 178), (160, 146, 170, 173), (134, 164, 171, 172), (167, 168, 180, 179), (168, 134, 172, 180)])
me_cube_008.use_remesh_preserve_volume = False
me_cube_008.use_remesh_preserve_attributes = False
me_cube_008.use_mirror_vertex_groups = False
me_cube_008.update()
me_cube_007 = bpy.data.meshes.new('Cube.007')
me_cube_007.from_pydata([(-2.4, 2.9, 5.5), (-2.4, 2.8, 7.0), (-2.4, 3.9, 5.5), (-2.4, 3.9, 7.0), (-1.4, 2.9, 5.5), (-1.4, 2.8, 7.0), (-1.4, 3.9, 5.5), (-1.4, 3.9, 7.0), (-2.35, 2.8, 5.55), (-2.35, 2.8, 6.95), (-1.45, 2.8, 6.95), (-1.45, 2.8, 5.55), (-1.525, 2.8, 6.441), (-1.538, 2.8, 6.462), (-1.561, 2.8, 6.472), (-1.646, 2.81, 6.429), (-1.635, 2.81, 6.449), (-1.616, 2.81, 6.459), (-1.525, 2.8, 5.926), (-1.561, 2.8, 5.895), (-1.538, 2.8, 5.905), (-1.635, 2.81, 5.918), (-1.646, 2.81, 5.938), (-1.536, 2.81, 5.938), (-1.547, 2.81, 5.918), (-1.657, 2.8, 5.926), (-1.643, 2.8, 5.905), (-1.621, 2.8, 5.895), (-1.566, 2.81, 6.459), (-1.566, 2.81, 5.908), (-1.547, 2.81, 6.449), (-1.616, 2.81, 5.908), (-1.643, 2.8, 6.462), (-1.657, 2.8, 6.441), (-1.621, 2.8, 6.472), (-1.536, 2.81, 6.429), (-1.547, 2.79, 6.419), (-1.547, 2.79, 5.948), (-1.611, 2.79, 6.448), (-1.626, 2.79, 6.438), (-1.556, 2.79, 6.438), (-1.571, 2.79, 6.448), (-1.635, 2.79, 6.419), (-1.571, 2.79, 5.919), (-1.556, 2.79, 5.929), (-1.626, 2.79, 5.929), (-1.611, 2.79, 5.919), (-1.635, 2.79, 5.948), (-1.591, 2.79, 5.919), (-1.591, 2.79, 5.963), (-1.609, 2.79, 5.981), (-1.591, 2.8, 5.963), (-1.591, 2.79, 6.0), (-1.573, 2.79, 5.981), (-1.609, 2.8, 5.981), (-1.591, 2.8, 6.0), (-1.573, 2.8, 5.981), (-1.571, 2.806, 5.961), (-1.571, 2.784, 5.961), (-1.611, 2.784, 6.002), (-1.611, 2.806, 6.002), (-1.4, 2.9, 5.5), (-1.4, 2.8, 7.0), (-1.4, 3.9, 5.5), (-1.4, 3.9, 7.0), (-0.4, 2.9, 5.5), (-0.4, 2.8, 7.0), (-0.4, 3.9, 5.5), (-0.4, 3.9, 7.0), (-1.35, 2.8, 5.55), (-1.35, 2.8, 6.95), (-0.45, 2.8, 6.95), (-0.45, 2.8, 5.55), (-0.5252, 2.8, 6.441), (-0.5384, 2.8, 6.462), (-0.5612, 2.8, 6.472), (-0.6458, 2.81, 6.429), (-0.6347, 2.81, 6.449), (-0.6158, 2.81, 6.459), (-0.5252, 2.8, 5.926), (-0.5612, 2.8, 5.895), (-0.5384, 2.8, 5.905), (-0.6347, 2.81, 5.918), (-0.6458, 2.81, 5.938), (-0.5361, 2.81, 5.938), (-0.5471, 2.81, 5.918), (-0.6567, 2.8, 5.926), (-0.6435, 2.8, 5.905), (-0.6207, 2.8, 5.895), (-0.5661, 2.81, 6.459), (-0.5661, 2.81, 5.908), (-0.5471, 2.81, 6.449), (-0.6158, 2.81, 5.908), (-0.6435, 2.8, 6.462), (-0.6567, 2.8, 6.441), (-0.6207, 2.8, 6.472), (-0.5361, 2.81, 6.429), (-0.5471, 2.79, 6.419), (-0.5471, 2.79, 5.948), (-0.6108, 2.79, 6.448), (-0.626, 2.79, 6.438), (-0.5559, 2.79, 6.438), (-0.5711, 2.79, 6.448), (-0.6348, 2.79, 6.419), (-0.5711, 2.79, 5.919), (-0.5559, 2.79, 5.929), (-0.626, 2.79, 5.929), (-0.6108, 2.79, 5.919), (-0.6348, 2.79, 5.948), (-0.5909, 2.79, 5.919), (-0.5909, 2.79, 5.963), (-0.6093, 2.79, 5.981), (-0.5909, 2.8, 5.963), (-0.5909, 2.79, 6.0), (-0.5726, 2.79, 5.981), (-0.6093, 2.8, 5.981), (-0.5909, 2.8, 6.0), (-0.5726, 2.8, 5.981), (-0.5708, 2.806, 5.961), (-0.5708, 2.784, 5.961), (-0.6111, 2.784, 6.002), (-0.6111, 2.806, 6.002), (-0.4, 2.9, 5.5), (-0.4, 2.8, 7.0), (-0.4, 3.9, 5.5), (-0.4, 3.9, 7.0), (0.6, 2.9, 5.5), (0.6, 2.8, 7.0), (0.6, 3.9, 5.5), (0.6, 3.9, 7.0), (-0.35, 2.8, 5.55), (-0.35, 2.8, 6.95), (0.55, 2.8, 6.95), (0.55, 2.8, 5.55), (0.4748, 2.8, 6.441), (0.4616, 2.8, 6.462), (0.4388, 2.8, 6.472), (0.3542, 2.81, 6.429), (0.3653, 2.81, 6.449), (0.3842, 2.81, 6.459), (0.4748, 2.8, 5.926), (0.4388, 2.8, 5.895), (0.4616, 2.8, 5.905), (0.3653, 2.81, 5.918), (0.3542, 2.81, 5.938), (0.4639, 2.81, 5.938), (0.4529, 2.81, 5.918), (0.3433, 2.8, 5.926), (0.3565, 2.8, 5.905), (0.3793, 2.8, 5.895), (0.4339, 2.81, 6.459), (0.4339, 2.81, 5.908), (0.4529, 2.81, 6.449), (0.3842, 2.81, 5.908), (0.3565, 2.8, 6.462), (0.3433, 2.8, 6.441), (0.3793, 2.8, 6.472), (0.4639, 2.81, 6.429), (0.4529, 2.79, 6.419), (0.4529, 2.79, 5.948), (0.3892, 2.79, 6.448), (0.374, 2.79, 6.438), (0.4441, 2.79, 6.438), (0.4289, 2.79, 6.448), (0.3652, 2.79, 6.419), (0.4289, 2.79, 5.919), (0.4441, 2.79, 5.929), (0.374, 2.79, 5.929), (0.3892, 2.79, 5.919), (0.3652, 2.79, 5.948), (0.4091, 2.79, 5.919), (0.4091, 2.79, 5.963), (0.3907, 2.79, 5.981), (0.4091, 2.8, 5.963), (0.4091, 2.79, 6.0), (0.4274, 2.79, 5.981), (0.3907, 2.8, 5.981), (0.4091, 2.8, 6.0), (0.4274, 2.8, 5.981), (0.4292, 2.806, 5.961), (0.4292, 2.784, 5.961), (0.3889, 2.784, 6.002), (0.3889, 2.806, 6.002), (0.6, 2.9, 5.5), (0.6, 2.8, 7.0), (0.6, 3.9, 5.5), (0.6, 3.9, 7.0), (1.6, 2.9, 5.5), (1.6, 2.8, 7.0), (1.6, 3.9, 5.5), (1.6, 3.9, 7.0), (0.65, 2.8, 5.55), (0.65, 2.8, 6.95), (1.55, 2.8, 6.95), (1.55, 2.8, 5.55), (1.475, 2.8, 6.441), (1.462, 2.8, 6.462), (1.439, 2.8, 6.472), (1.354, 2.81, 6.429), (1.365, 2.81, 6.449), (1.384, 2.81, 6.459), (1.475, 2.8, 5.926), (1.439, 2.8, 5.895), (1.462, 2.8, 5.905), (1.365, 2.81, 5.918), (1.354, 2.81, 5.938), (1.464, 2.81, 5.938), (1.453, 2.81, 5.918), (1.343, 2.8, 5.926), (1.357, 2.8, 5.905), (1.379, 2.8, 5.895), (1.434, 2.81, 6.459), (1.434, 2.81, 5.908), (1.453, 2.81, 6.449), (1.384, 2.81, 5.908), (1.357, 2.8, 6.462), (1.343, 2.8, 6.441), (1.379, 2.8, 6.472), (1.464, 2.81, 6.429), (1.453, 2.79, 6.419), (1.453, 2.79, 5.948), (1.389, 2.79, 6.448), (1.374, 2.79, 6.438), (1.444, 2.79, 6.438), (1.429, 2.79, 6.448), (1.365, 2.79, 6.419), (1.429, 2.79, 5.919), (1.444, 2.79, 5.929), (1.374, 2.79, 5.929), (1.389, 2.79, 5.919), (1.365, 2.79, 5.948), (1.409, 2.79, 5.919), (1.409, 2.79, 5.963), (1.391, 2.79, 5.981), (1.409, 2.8, 5.963), (1.409, 2.79, 6.0), (1.427, 2.79, 5.981), (1.391, 2.8, 5.981), (1.409, 2.8, 6.0), (1.427, 2.8, 5.981), (1.429, 2.806, 5.961), (1.429, 2.784, 5.961), (1.389, 2.784, 6.002), (1.389, 2.806, 6.002), (1.6, 2.9, 5.5), (1.6, 2.8, 7.0), (1.6, 3.9, 5.5), (1.6, 3.9, 7.0), (2.6, 2.9, 5.5), (2.6, 2.8, 7.0), (2.6, 3.9, 5.5), (2.6, 3.9, 7.0), (1.65, 2.8, 5.55), (1.65, 2.8, 6.95), (2.55, 2.8, 6.95), (2.55, 2.8, 5.55), (2.475, 2.8, 6.441), (2.462, 2.8, 6.462), (2.439, 2.8, 6.472), (2.354, 2.81, 6.429), (2.365, 2.81, 6.449), (2.384, 2.81, 6.459), (2.475, 2.8, 5.926), (2.439, 2.8, 5.895), (2.462, 2.8, 5.905), (2.365, 2.81, 5.918), (2.354, 2.81, 5.938), (2.464, 2.81, 5.938), (2.453, 2.81, 5.918), (2.343, 2.8, 5.926), (2.357, 2.8, 5.905), (2.379, 2.8, 5.895), (2.434, 2.81, 6.459), (2.434, 2.81, 5.908), (2.453, 2.81, 6.449), (2.384, 2.81, 5.908), (2.357, 2.8, 6.462), (2.343, 2.8, 6.441), (2.379, 2.8, 6.472), (2.464, 2.81, 6.429), (2.453, 2.79, 6.419), (2.453, 2.79, 5.948), (2.389, 2.79, 6.448), (2.374, 2.79, 6.438), (2.444, 2.79, 6.438), (2.429, 2.79, 6.448), (2.365, 2.79, 6.419), (2.429, 2.79, 5.919), (2.444, 2.79, 5.929), (2.374, 2.79, 5.929), (2.389, 2.79, 5.919), (2.365, 2.79, 5.948), (2.409, 2.79, 5.919), (2.409, 2.79, 5.963), (2.391, 2.79, 5.981), (2.409, 2.8, 5.963), (2.409, 2.79, 6.0), (2.427, 2.79, 5.981), (2.391, 2.8, 5.981), (2.409, 2.8, 6.0), (2.427, 2.8, 5.981), (2.429, 2.806, 5.961), (2.429, 2.784, 5.961), (2.389, 2.784, 6.002), (2.389, 2.806, 6.002)], [], [(0, 1, 3, 2), (2, 3, 7, 6), (6, 7, 5, 4), (5, 1, 9, 10), (2, 6, 4, 0), (7, 3, 1, 5), (8, 26, 25, 33, 32, 9), (4, 5, 10, 11), (1, 0, 8, 9), (0, 4, 11, 8), (18, 12, 35, 23), (11, 20, 19, 27, 26, 8), (9, 32, 34, 14, 13, 10), (32, 33, 15, 16), (26, 27, 31, 21), (12, 13, 30, 35), (34, 32, 16, 17), (14, 34, 17, 28), (13, 14, 28, 30), (20, 18, 23, 24), (25, 26, 21, 22), (33, 25, 22, 15), (18, 20, 11, 10, 13, 12), (21, 31, 46, 45), (27, 19, 29, 31), (19, 20, 24, 29), (29, 24, 44, 43), (35, 30, 40, 36), (17, 16, 39, 38), (24, 23, 37, 44), (28, 17, 38, 41), (22, 21, 45, 47), (31, 29, 43, 48, 46), (30, 28, 41, 40), (15, 22, 47, 42), (16, 15, 42, 39), (23, 35, 36, 37), (42, 47, 45, 46, 48, 49, 50, 59, 52), (37, 36, 40, 41, 38, 39, 42, 52, 53, 58, 49, 48, 43, 44), (49, 58, 57, 51), (54, 51, 57, 56, 55, 60), (53, 52, 55, 56), (52, 59, 60, 55), (50, 49, 51, 54), (57, 58, 53, 56), (60, 59, 50, 54), (61, 62, 64, 63), (63, 64, 68, 67), (67, 68, 66, 65), (66, 62, 70, 71), (63, 67, 65, 61), (68, 64, 62, 66), (69, 87, 86, 94, 93, 70), (65, 66, 71, 72), (62, 61, 69, 70), (61, 65, 72, 69), (79, 73, 96, 84), (72, 81, 80, 88, 87, 69), (70, 93, 95, 75, 74, 71), (93, 94, 76, 77), (87, 88, 92, 82), (73, 74, 91, 96), (95, 93, 77, 78), (75, 95, 78, 89), (74, 75, 89, 91), (81, 79, 84, 85), (86, 87, 82, 83), (94, 86, 83, 76), (79, 81, 72, 71, 74, 73), (82, 92, 107, 106), (88, 80, 90, 92), (80, 81, 85, 90), (90, 85, 105, 104), (96, 91, 101, 97), (78, 77, 100, 99), (85, 84, 98, 105), (89, 78, 99, 102), (83, 82, 106, 108), (92, 90, 104, 109, 107), (91, 89, 102, 101), (76, 83, 108, 103), (77, 76, 103, 100), (84, 96, 97, 98), (103, 108, 106, 107, 109, 110, 111, 120, 113), (98, 97, 101, 102, 99, 100, 103, 113, 114, 119, 110, 109, 104, 105), (110, 119, 118, 112), (115, 112, 118, 117, 116, 121), (114, 113, 116, 117), (113, 120, 121, 116), (111, 110, 112, 115), (118, 119, 114, 117), (121, 120, 111, 115), (122, 123, 125, 124), (124, 125, 129, 128), (128, 129, 127, 126), (127, 123, 131, 132), (124, 128, 126, 122), (129, 125, 123, 127), (130, 148, 147, 155, 154, 131), (126, 127, 132, 133), (123, 122, 130, 131), (122, 126, 133, 130), (140, 134, 157, 145), (133, 142, 141, 149, 148, 130), (131, 154, 156, 136, 135, 132), (154, 155, 137, 138), (148, 149, 153, 143), (134, 135, 152, 157), (156, 154, 138, 139), (136, 156, 139, 150), (135, 136, 150, 152), (142, 140, 145, 146), (147, 148, 143, 144), (155, 147, 144, 137), (140, 142, 133, 132, 135, 134), (143, 153, 168, 167), (149, 141, 151, 153), (141, 142, 146, 151), (151, 146, 166, 165), (157, 152, 162, 158), (139, 138, 161, 160), (146, 145, 159, 166), (150, 139, 160, 163), (144, 143, 167, 169), (153, 151, 165, 170, 168), (152, 150, 163, 162), (137, 144, 169, 164), (138, 137, 164, 161), (145, 157, 158, 159), (164, 169, 167, 168, 170, 171, 172, 181, 174), (159, 158, 162, 163, 160, 161, 164, 174, 175, 180, 171, 170, 165, 166), (171, 180, 179, 173), (176, 173, 179, 178, 177, 182), (175, 174, 177, 178), (174, 181, 182, 177), (172, 171, 173, 176), (179, 180, 175, 178), (182, 181, 172, 176), (183, 184, 186, 185), (185, 186, 190, 189), (189, 190, 188, 187), (188, 184, 192, 193), (185, 189, 187, 183), (190, 186, 184, 188), (191, 209, 208, 216, 215, 192), (187, 188, 193, 194), (184, 183, 191, 192), (183, 187, 194, 191), (201, 195, 218, 206), (194, 203, 202, 210, 209, 191), (192, 215, 217, 197, 196, 193), (215, 216, 198, 199), (209, 210, 214, 204), (195, 196, 213, 218), (217, 215, 199, 200), (197, 217, 200, 211), (196, 197, 211, 213), (203, 201, 206, 207), (208, 209, 204, 205), (216, 208, 205, 198), (201, 203, 194, 193, 196, 195), (204, 214, 229, 228), (210, 202, 212, 214), (202, 203, 207, 212), (212, 207, 227, 226), (218, 213, 223, 219), (200, 199, 222, 221), (207, 206, 220, 227), (211, 200, 221, 224), (205, 204, 228, 230), (214, 212, 226, 231, 229), (213, 211, 224, 223), (198, 205, 230, 225), (199, 198, 225, 222), (206, 218, 219, 220), (225, 230, 228, 229, 231, 232, 233, 242, 235), (220, 219, 223, 224, 221, 222, 225, 235, 236, 241, 232, 231, 226, 227), (232, 241, 240, 234), (237, 234, 240, 239, 238, 243), (236, 235, 238, 239), (235, 242, 243, 238), (233, 232, 234, 237), (240, 241, 236, 239), (243, 242, 233, 237), (244, 245, 247, 246), (246, 247, 251, 250), (250, 251, 249, 248), (249, 245, 253, 254), (246, 250, 248, 244), (251, 247, 245, 249), (252, 270, 269, 277, 276, 253), (248, 249, 254, 255), (245, 244, 252, 253), (244, 248, 255, 252), (262, 256, 279, 267), (255, 264, 263, 271, 270, 252), (253, 276, 278, 258, 257, 254), (276, 277, 259, 260), (270, 271, 275, 265), (256, 257, 274, 279), (278, 276, 260, 261), (258, 278, 261, 272), (257, 258, 272, 274), (264, 262, 267, 268), (269, 270, 265, 266), (277, 269, 266, 259), (262, 264, 255, 254, 257, 256), (265, 275, 290, 289), (271, 263, 273, 275), (263, 264, 268, 273), (273, 268, 288, 287), (279, 274, 284, 280), (261, 260, 283, 282), (268, 267, 281, 288), (272, 261, 282, 285), (266, 265, 289, 291), (275, 273, 287, 292, 290), (274, 272, 285, 284), (259, 266, 291, 286), (260, 259, 286, 283), (267, 279, 280, 281), (286, 291, 289, 290, 292, 293, 294, 303, 296), (281, 280, 284, 285, 282, 283, 286, 296, 297, 302, 293, 292, 287, 288), (293, 302, 301, 295), (298, 295, 301, 300, 299, 304), (297, 296, 299, 300), (296, 303, 304, 299), (294, 293, 295, 298), (301, 302, 297, 300), (304, 303, 294, 298)])
me_cube_007.use_remesh_preserve_volume = False
me_cube_007.use_remesh_preserve_attributes = False
me_cube_007.use_mirror_vertex_groups = False
me_cube_007.update()
me_plane_002 = bpy.data.meshes.new('Plane.002')
me_plane_002.from_pydata([(0.0, 3.85, 1.676), (0.0, 3.85, 2.264), (-2.4, 3.85, 2.264), (-2.4, 3.85, 1.676), (-0.06, 3.8, 1.749), (-0.06, 3.8, 2.19), (-2.34, 3.8, 1.749), (-2.34, 3.8, 2.19), (2.4, 3.85, 1.676), (2.4, 3.85, 2.264), (0.0, 3.85, 2.264), (0.0, 3.85, 1.676), (2.34, 3.8, 1.749), (2.34, 3.8, 2.19), (0.06, 3.8, 1.749), (0.06, 3.8, 2.19), (2.4, 3.85, 1.076), (2.4, 3.85, 1.664), (0.0, 3.85, 1.664), (0.0, 3.85, 1.076), (2.34, 3.8, 1.149), (2.34, 3.8, 1.59), (0.06, 3.8, 1.149), (0.06, 3.8, 1.59), (0.0, 3.85, 1.076), (0.0, 3.85, 1.664), (-2.4, 3.85, 1.664), (-2.4, 3.85, 1.076), (-0.06, 3.8, 1.149), (-0.06, 3.8, 1.59), (-2.34, 3.8, 1.149), (-2.34, 3.8, 1.59)], [], [(4, 5, 7, 6), (0, 4, 6, 3), (2, 7, 5, 1), (1, 5, 4, 0), (3, 6, 7, 2), (12, 13, 15, 14), (8, 12, 14, 11), (10, 15, 13, 9), (9, 13, 12, 8), (11, 14, 15, 10), (20, 21, 23, 22), (16, 20, 22, 19), (18, 23, 21, 17), (17, 21, 20, 16), (19, 22, 23, 18), (28, 29, 31, 30), (24, 28, 30, 27), (26, 31, 29, 25), (25, 29, 28, 24), (27, 30, 31, 26)])
me_plane_002.use_remesh_preserve_volume = False
me_plane_002.use_remesh_preserve_attributes = False
me_plane_002.use_mirror_vertex_groups = False
me_plane_002.update()
me_cube_006 = bpy.data.meshes.new('Cube.006')
me_cube_006.from_pydata([(-2.4, 3.3, 7.125), (-2.4, 3.3, 7.5), (-2.4, 3.5, 7.125), (-2.4, 3.5, 7.5), (4.0, 3.3, 7.125), (4.0, 3.3, 7.5), (4.0, 3.5, 7.125), (4.0, 3.5, 7.5), (-10.0, 2.9, 7.125), (-10.0, 2.7, 7.125), (-10.0, 2.7, 7.5), (-10.0, 2.9, 7.5), (4.0, 3.4, 7.1), (-2.4, 3.4, 7.1), (-10.0, 2.8, 7.1)], [], [(1, 3, 11, 10), (2, 3, 7, 6), (6, 7, 5, 4, 12), (4, 5, 1, 0), (2, 6, 12, 13), (7, 3, 1, 5), (9, 10, 11, 8, 14), (2, 13, 14, 8), (3, 2, 8, 11), (0, 1, 10, 9), (14, 13, 0, 9), (13, 12, 4, 0)])
me_cube_006.use_remesh_preserve_volume = False
me_cube_006.use_remesh_preserve_attributes = False
me_cube_006.use_mirror_vertex_groups = False
me_cube_006.update()
me_plane_001 = bpy.data.meshes.new('Plane.001')
me_plane_001.from_pydata([(14.25, -3.6, 7.5), (-10.0, -3.023, 7.5), (-2.4, -3.6, 7.5), (0.0, -3.6, 7.5), (2.4, -3.6, 7.5), (0.0, -3.2, 7.5), (-10.0, -2.6, 7.5), (2.4, -3.2, 7.5), (-2.4, -3.2, 7.5), (14.25, -3.2, 7.5), (-2.4, -3.2, 7.1), (-2.4, -3.1, 7.0), (-10.0, -2.5, 7.0), (-10.0, -2.6, 7.1), (0.0, -3.1, 7.0), (0.0, -3.2, 7.1), (2.4, -3.1, 7.0), (2.4, -3.2, 7.1), (14.25, -3.2, 7.1), (14.25, -3.1, 7.0), (0.0, -0.4538, 7.0), (2.4, -0.4538, 7.0), (14.25, -0.4538, 7.0), (-2.4, -0.4538, 7.0), (-10.0, -0.4538, 7.0), (-2.4, 0.0, 6.9), (-10.0, 0.0, 6.9), (0.0, 0.0, 6.9), (2.4, 0.0, 6.9), (14.25, 0.0, 6.9), (-2.4, -0.3117, 6.9), (-10.0, -0.2242, 6.9), (0.0, -0.3117, 6.9), (2.4, -0.3117, 6.9), (14.25, -0.3117, 6.9)], [], [(3, 2, 8, 5), (4, 3, 5, 7), (2, 1, 6, 8), (0, 4, 7, 9), (16, 14, 20, 21), (5, 8, 10, 15), (7, 5, 15, 17), (8, 6, 13, 10), (9, 7, 17, 18), (11, 12, 24, 23), (19, 16, 21, 22), (15, 10, 11, 14), (17, 15, 14, 16), (10, 13, 12, 11), (18, 17, 16, 19), (14, 11, 23, 20), (34, 33, 28, 29), (21, 20, 32, 33), (22, 21, 33, 34), (33, 32, 27, 28), (32, 30, 25, 27), (30, 31, 26, 25), (20, 23, 30, 32), (23, 24, 31, 30)])
me_plane_001.use_remesh_preserve_volume = False
me_plane_001.use_remesh_preserve_attributes = False
me_plane_001.use_mirror_vertex_groups = False
me_plane_001.update()
me_cube_005 = bpy.data.meshes.new('Cube.005')
me_cube_005.from_pydata([(-7.725, 3.478, 0.5), (-7.725, 3.478, 6.5), (-7.326, 3.506, 0.5), (-7.326, 3.506, 6.5), (-7.642, 3.283, 0.5), (-7.716, 3.348, 0.5), (-7.692, 3.3, 0.5), (-7.716, 3.348, 6.5), (-7.642, 3.283, 6.5), (-7.692, 3.3, 6.5), (-7.317, 3.376, 0.5), (-7.382, 3.301, 0.5), (-7.334, 3.325, 0.5), (-7.382, 3.301, 6.5), (-7.317, 3.376, 6.5), (-7.334, 3.325, 6.5), (-7.725, 3.236, 6.974), (-7.326, 3.264, 6.974), (-7.642, 3.041, 6.974), (-7.692, 3.058, 6.974), (-7.716, 3.106, 6.974), (-7.334, 3.084, 6.974), (-7.382, 3.06, 6.974), (-7.317, 3.134, 6.974), (-7.326, 3.206, -7.153e-07), (-7.725, 3.178, -7.153e-07), (-7.692, 3.0, -7.153e-07), (-7.642, 2.983, -7.153e-07), (-7.716, 3.048, -7.153e-07), (-7.382, 3.001, -7.153e-07), (-7.334, 3.025, -7.153e-07), (-7.317, 3.076, -7.153e-07), (-7.326, 3.206, -0.2), (-7.725, 3.178, -0.2), (-7.692, 3.0, -0.2), (-7.642, 2.983, -0.2), (-7.716, 3.048, -0.2), (-7.382, 3.001, -0.2), (-7.334, 3.025, -0.2), (-7.317, 3.076, -0.2), (-5.725, 3.628, 0.5), (-5.725, 3.628, 6.5), (-5.326, 3.656, 0.5), (-5.326, 3.656, 6.5), (-5.642, 3.433, 0.5), (-5.716, 3.498, 0.5), (-5.692, 3.45, 0.5), (-5.716, 3.498, 6.5), (-5.642, 3.433, 6.5), (-5.692, 3.45, 6.5), (-5.317, 3.526, 0.5), (-5.382, 3.451, 0.5), (-5.334, 3.475, 0.5), (-5.382, 3.451, 6.5), (-5.317, 3.526, 6.5), (-5.334, 3.475, 6.5), (-5.725, 3.386, 6.974), (-5.326, 3.414, 6.974), (-5.642, 3.191, 6.974), (-5.692, 3.208, 6.974), (-5.716, 3.256, 6.974), (-5.334, 3.234, 6.974), (-5.382, 3.21, 6.974), (-5.317, 3.284, 6.974), (-5.326, 3.356, -7.153e-07), (-5.725, 3.328, -7.153e-07), (-5.692, 3.15, -7.153e-07), (-5.642, 3.133, -7.153e-07), (-5.716, 3.198, -7.153e-07), (-5.382, 3.151, -7.153e-07), (-5.334, 3.175, -7.153e-07), (-5.317, 3.226, -7.153e-07), (-5.326, 3.356, -0.2), (-5.725, 3.328, -0.2), (-5.692, 3.15, -0.2), (-5.642, 3.133, -0.2), (-5.716, 3.198, -0.2), (-5.382, 3.151, -0.2), (-5.334, 3.175, -0.2), (-5.317, 3.226, -0.2), (-9.725, 3.328, 0.5), (-9.725, 3.328, 6.5), (-9.326, 3.356, 0.5), (-9.326, 3.356, 6.5), (-9.642, 3.133, 0.5), (-9.716, 3.198, 0.5), (-9.692, 3.15, 0.5), (-9.716, 3.198, 6.5), (-9.642, 3.133, 6.5), (-9.692, 3.15, 6.5), (-9.317, 3.226, 0.5), (-9.382, 3.151, 0.5), (-9.334, 3.175, 0.5), (-9.382, 3.151, 6.5), (-9.317, 3.226, 6.5), (-9.334, 3.175, 6.5), (-9.725, 3.086, 6.974), (-9.326, 3.114, 6.974), (-9.642, 2.891, 6.974), (-9.692, 2.908, 6.974), (-9.716, 2.956, 6.974), (-9.334, 2.934, 6.974), (-9.382, 2.91, 6.974), (-9.317, 2.984, 6.974), (-9.326, 3.056, -7.153e-07), (-9.725, 3.028, -7.153e-07), (-9.692, 2.85, -7.153e-07), (-9.642, 2.833, -7.153e-07), (-9.716, 2.898, -7.153e-07), (-9.382, 2.851, -7.153e-07), (-9.334, 2.875, -7.153e-07), (-9.317, 2.926, -7.153e-07), (-9.326, 3.056, -0.2), (-9.725, 3.028, -0.2), (-9.692, 2.85, -0.2), (-9.642, 2.833, -0.2), (-9.716, 2.898, -0.2), (-9.382, 2.851, -0.2), (-9.334, 2.875, -0.2), (-9.317, 2.926, -0.2), (-7.725, 3.236, 7.504), (-7.326, 3.264, 7.504), (-7.642, 3.041, 7.504), (-7.692, 3.058, 7.504), (-7.716, 3.106, 7.504), (-7.334, 3.084, 7.504), (-7.382, 3.06, 7.504), (-7.317, 3.134, 7.504), (-5.725, 3.386, 7.504), (-5.326, 3.414, 7.504), (-5.642, 3.191, 7.504), (-5.692, 3.208, 7.504), (-5.716, 3.256, 7.504), (-5.334, 3.234, 7.504), (-5.382, 3.21, 7.504), (-5.317, 3.284, 7.504), (-9.725, 3.086, 7.504), (-9.326, 3.114, 7.504), (-9.642, 2.891, 7.504), (-9.692, 2.908, 7.504), (-9.716, 2.956, 7.504), (-9.334, 2.934, 7.504), (-9.382, 2.91, 7.504), (-9.317, 2.984, 7.504)], [], [(11, 13, 8, 4), (8, 13, 22, 18), (5, 7, 1, 0), (2, 3, 14, 10), (4, 8, 9, 6), (6, 9, 7, 5), (13, 11, 12, 15), (15, 12, 10, 14), (11, 4, 27, 29), (20, 19, 123, 124), (13, 15, 21, 22), (7, 9, 19, 20), (14, 3, 17, 23), (1, 7, 20, 16), (9, 8, 18, 19), (15, 14, 23, 21), (24, 31, 39, 32), (5, 0, 25, 28), (10, 12, 30, 31), (2, 10, 31, 24), (6, 5, 28, 26), (4, 6, 26, 27), (12, 11, 29, 30), (33, 32, 39, 38, 37, 35, 34, 36), (31, 30, 38, 39), (26, 28, 36, 34), (25, 24, 32, 33), (29, 27, 35, 37), (28, 25, 33, 36), (30, 29, 37, 38), (27, 26, 34, 35), (51, 53, 48, 44), (48, 53, 62, 58), (45, 47, 41, 40), (42, 43, 54, 50), (44, 48, 49, 46), (46, 49, 47, 45), (53, 51, 52, 55), (55, 52, 50, 54), (51, 44, 67, 69), (58, 62, 134, 130), (53, 55, 61, 62), (47, 49, 59, 60), (54, 43, 57, 63), (41, 47, 60, 56), (49, 48, 58, 59), (55, 54, 63, 61), (64, 71, 79, 72), (45, 40, 65, 68), (50, 52, 70, 71), (42, 50, 71, 64), (46, 45, 68, 66), (44, 46, 66, 67), (52, 51, 69, 70), (73, 72, 79, 78, 77, 75, 74, 76), (71, 70, 78, 79), (66, 68, 76, 74), (65, 64, 72, 73), (69, 67, 75, 77), (68, 65, 73, 76), (70, 69, 77, 78), (67, 66, 74, 75), (91, 93, 88, 84), (88, 93, 102, 98), (85, 87, 81, 80), (82, 83, 94, 90), (84, 88, 89, 86), (86, 89, 87, 85), (93, 91, 92, 95), (95, 92, 90, 94), (91, 84, 107, 109), (100, 99, 139, 140), (93, 95, 101, 102), (87, 89, 99, 100), (94, 83, 97, 103), (81, 87, 100, 96), (89, 88, 98, 99), (95, 94, 103, 101), (104, 111, 119, 112), (85, 80, 105, 108), (90, 92, 110, 111), (82, 90, 111, 104), (86, 85, 108, 106), (84, 86, 106, 107), (92, 91, 109, 110), (113, 112, 119, 118, 117, 115, 114, 116), (111, 110, 118, 119), (106, 108, 116, 114), (105, 104, 112, 113), (109, 107, 115, 117), (108, 105, 113, 116), (110, 109, 117, 118), (107, 106, 114, 115), (121, 120, 124, 123, 122, 126, 125, 127), (129, 128, 132, 131, 130, 134, 133, 135), (137, 136, 140, 139, 138, 142, 141, 143), (102, 101, 141, 142), (63, 57, 129, 135), (22, 21, 125, 126), (101, 103, 143, 141), (57, 56, 128, 129), (21, 23, 127, 125), (96, 100, 140, 136), (59, 58, 130, 131), (16, 20, 124, 120), (98, 102, 142, 138), (60, 59, 131, 132), (18, 22, 126, 122), (103, 97, 137, 143), (62, 61, 133, 134), (97, 96, 136, 137), (23, 17, 121, 127), (17, 16, 120, 121), (61, 63, 135, 133), (99, 98, 138, 139), (56, 60, 132, 128), (19, 18, 122, 123)])
me_cube_005.polygons.foreach_set('use_smooth', [True] * 117)
me_cube_005.use_remesh_preserve_volume = False
me_cube_005.use_remesh_preserve_attributes = False
me_cube_005.use_mirror_vertex_groups = False
me_cube_005.update()
me_cube_004 = bpy.data.meshes.new('Cube.004')
me_cube_004.from_pydata([(-9.489, 1.733, -0.16), (-9.211, 3.308, -0.16), (-9.174, 1.677, -0.16), (-8.896, 3.253, -0.16), (-9.449, 1.726, -0.04), (-9.489, 1.733, -0.08), (-9.211, 3.308, -0.08), (-9.171, 3.301, -0.04), (-9.174, 1.677, -0.08), (-9.213, 1.684, -0.04), (-8.935, 3.26, -0.04), (-8.896, 3.253, -0.08)], [], [(10, 7, 4, 9), (3, 11, 8, 2), (0, 5, 6, 1), (1, 3, 2, 0), (1, 6, 7, 10, 11, 3), (4, 7, 6, 5), (10, 9, 8, 11), (2, 8, 9, 4, 5, 0)])
me_cube_004.use_remesh_preserve_volume = False
me_cube_004.use_remesh_preserve_attributes = False
me_cube_004.use_mirror_vertex_groups = False
me_cube_004.update()
me_cube_002 = bpy.data.meshes.new('Cube.002')
me_cube_002.from_pydata([(-5.802, 2.293, -0.2), (-5.802, 2.293, -0.02), (-5.802, 2.693, -0.2), (-5.802, 2.693, -0.02), (-5.722, 2.293, -0.2), (-5.722, 2.293, -0.02), (-5.722, 2.693, -0.2), (-5.722, 2.693, -0.02), (-5.722, 2.664, -0.0455), (-5.802, 2.664, -0.0455), (-5.722, 2.322, -0.2), (-5.802, 2.322, -0.2), (-5.722, 2.322, -0.0455), (-5.802, 2.322, -0.0455), (-5.722, 2.664, -0.2), (-5.802, 2.664, -0.2), (-5.402, 2.293, -0.2), (-5.402, 2.293, -0.02), (-5.402, 2.693, -0.2), (-5.402, 2.693, -0.02), (-5.322, 2.293, -0.2), (-5.322, 2.293, -0.02), (-5.322, 2.693, -0.2), (-5.322, 2.693, -0.02), (-5.322, 2.664, -0.0455), (-5.402, 2.664, -0.0455), (-5.322, 2.322, -0.2), (-5.402, 2.322, -0.2), (-5.322, 2.322, -0.0455), (-5.402, 2.322, -0.0455), (-5.322, 2.664, -0.2), (-5.402, 2.664, -0.2), (-5.002, 2.293, -0.2), (-5.002, 2.293, -0.02), (-5.002, 2.693, -0.2), (-5.002, 2.693, -0.02), (-4.922, 2.293, -0.2), (-4.922, 2.293, -0.02), (-4.922, 2.693, -0.2), (-4.922, 2.693, -0.02), (-4.922, 2.664, -0.0455), (-5.002, 2.664, -0.0455), (-4.922, 2.322, -0.2), (-5.002, 2.322, -0.2), (-4.922, 2.322, -0.0455), (-5.002, 2.322, -0.0455), (-4.922, 2.664, -0.2), (-5.002, 2.664, -0.2), (-4.602, 2.293, -0.2), (-4.602, 2.293, -0.02), (-4.602, 2.693, -0.2), (-4.602, 2.693, -0.02), (-4.522, 2.293, -0.2), (-4.522, 2.293, -0.02), (-4.522, 2.693, -0.2), (-4.522, 2.693, -0.02), (-4.522, 2.664, -0.0455), (-4.602, 2.664, -0.0455), (-4.522, 2.322, -0.2), (-4.602, 2.322, -0.2), (-4.522, 2.322, -0.0455), (-4.602, 2.322, -0.0455), (-4.522, 2.664, -0.2), (-4.602, 2.664, -0.2), (-6.202, 2.293, -0.2), (-6.202, 2.293, -0.02), (-6.202, 2.693, -0.2), (-6.202, 2.693, -0.02), (-6.122, 2.293, -0.2), (-6.122, 2.293, -0.02), (-6.122, 2.693, -0.2), (-6.122, 2.693, -0.02), (-6.122, 2.664, -0.0455), (-6.202, 2.664, -0.0455), (-6.122, 2.322, -0.2), (-6.202, 2.322, -0.2), (-6.122, 2.322, -0.0455), (-6.202, 2.322, -0.0455), (-6.122, 2.664, -0.2), (-6.202, 2.664, -0.2), (-6.602, 2.293, -0.2), (-6.602, 2.293, -0.02), (-6.602, 2.693, -0.2), (-6.602, 2.693, -0.02), (-6.522, 2.293, -0.2), (-6.522, 2.293, -0.02), (-6.522, 2.693, -0.2), (-6.522, 2.693, -0.02), (-6.522, 2.664, -0.0455), (-6.602, 2.664, -0.0455), (-6.522, 2.322, -0.2), (-6.602, 2.322, -0.2), (-6.522, 2.322, -0.0455), (-6.602, 2.322, -0.0455), (-6.522, 2.664, -0.2), (-6.602, 2.664, -0.2)], [], [(0, 1, 3, 2, 15, 9, 13, 11), (2, 3, 7, 6), (6, 7, 5, 4, 10, 12, 8, 14), (4, 5, 1, 0), (2, 6, 14, 15), (7, 3, 1, 5), (8, 9, 15, 14), (11, 10, 4, 0), (13, 12, 10, 11), (12, 13, 9, 8), (16, 17, 19, 18, 31, 25, 29, 27), (18, 19, 23, 22), (22, 23, 21, 20, 26, 28, 24, 30), (20, 21, 17, 16), (18, 22, 30, 31), (23, 19, 17, 21), (24, 25, 31, 30), (27, 26, 20, 16), (29, 28, 26, 27), (28, 29, 25, 24), (32, 33, 35, 34, 47, 41, 45, 43), (34, 35, 39, 38), (38, 39, 37, 36, 42, 44, 40, 46), (36, 37, 33, 32), (34, 38, 46, 47), (39, 35, 33, 37), (40, 41, 47, 46), (43, 42, 36, 32), (45, 44, 42, 43), (44, 45, 41, 40), (48, 49, 51, 50, 63, 57, 61, 59), (50, 51, 55, 54), (54, 55, 53, 52, 58, 60, 56, 62), (52, 53, 49, 48), (50, 54, 62, 63), (55, 51, 49, 53), (56, 57, 63, 62), (59, 58, 52, 48), (61, 60, 58, 59), (60, 61, 57, 56), (64, 65, 67, 66, 79, 73, 77, 75), (66, 67, 71, 70), (70, 71, 69, 68, 74, 76, 72, 78), (68, 69, 65, 64), (66, 70, 78, 79), (71, 67, 65, 69), (72, 73, 79, 78), (75, 74, 68, 64), (77, 76, 74, 75), (76, 77, 73, 72), (80, 81, 83, 82, 95, 89, 93, 91), (82, 83, 87, 86), (86, 87, 85, 84, 90, 92, 88, 94), (84, 85, 81, 80), (82, 86, 94, 95), (87, 83, 81, 85), (88, 89, 95, 94), (91, 90, 84, 80), (93, 92, 90, 91), (92, 93, 89, 88)])
me_cube_002.use_remesh_preserve_volume = False
me_cube_002.use_remesh_preserve_attributes = False
me_cube_002.use_mirror_vertex_groups = False
me_cube_002.update()
me_cube_001 = bpy.data.meshes.new('Cube.001')
me_cube_001.from_pydata([(-7.671, 2.3, -0.2), (-7.671, 2.3, 2.235e-08), (-7.671, 2.7, -0.2), (-7.671, 2.7, 2.235e-08), (-6.871, 2.3, -0.2), (-6.871, 2.3, 2.235e-08), (-6.871, 2.7, -0.2), (-6.871, 2.7, 2.235e-08), (-7.071, 2.54, -0.15), (-7.071, 2.54, -0.05), (-7.071, 2.66, -0.15), (-7.071, 2.66, -0.05), (-3.9, 2.54, -0.15), (-3.9, 2.54, -0.05), (-3.9, 2.66, -0.15), (-3.9, 2.66, -0.05), (-7.071, 2.33, -0.15), (-7.071, 2.33, -0.05), (-7.071, 2.51, -0.15), (-7.071, 2.51, -0.05), (-3.9, 2.33, -0.15), (-3.9, 2.33, -0.05), (-3.9, 2.51, -0.15), (-3.9, 2.51, -0.05), (-7.431, 2.55, -0.16), (-7.431, 3.35, -0.16), (-7.111, 2.55, -0.16), (-7.111, 3.35, -0.16), (-7.812, 2.444, -0.2), (-7.772, 2.439, -0.08), (-7.812, 2.556, -0.2), (-7.772, 2.561, -0.08), (-7.652, 2.42, -0.2), (-7.652, 2.436, -0.04), (-7.652, 2.58, -0.2), (-7.652, 2.564, -0.04), (-7.728, 2.564, -0.05456), (-7.802, 2.444, -0.1284), (-7.728, 2.436, -0.05456), (-7.802, 2.556, -0.1284), (-7.652, 2.58, -0.12), (-7.652, 2.42, -0.12), (-7.732, 2.579, -0.2), (-7.732, 2.421, -0.2), (-7.712, 2.58, -0.14), (-7.712, 2.42, -0.14), (-7.391, 2.55, -0.04), (-7.431, 2.55, -0.08), (-7.431, 3.35, -0.08), (-7.391, 3.35, -0.04), (-7.111, 2.55, -0.08), (-7.151, 2.55, -0.04), (-7.151, 3.35, -0.04), (-7.111, 3.35, -0.08), (-5.029, 3.101, -0.25), (-5.508, 3.067, -0.25), (-5.046, 3.34, -0.05), (-5.046, 3.34, -0.25), (-5.524, 3.306, -0.05), (-5.524, 3.306, -0.25), (-5.035, 3.194, -0.05), (-5.029, 3.101, -0.1436), (-5.508, 3.067, -0.1436), (-5.514, 3.16, -0.05)], [], [(0, 1, 3, 2), (2, 3, 7, 6), (6, 7, 5, 4), (4, 5, 1, 0), (2, 6, 4, 0), (7, 3, 1, 5), (8, 9, 11, 10), (10, 11, 15, 14), (14, 15, 13, 12), (12, 13, 9, 8), (10, 14, 12, 8), (15, 11, 9, 13), (16, 17, 19, 18), (18, 19, 23, 22), (22, 23, 21, 20), (20, 21, 17, 16), (18, 22, 20, 16), (23, 19, 17, 21), (52, 49, 46, 51), (27, 53, 50, 26), (24, 47, 48, 25), (25, 27, 26, 24), (25, 48, 49, 52, 53, 27), (28, 37, 39, 30), (30, 39, 44, 42), (34, 40, 41, 32), (32, 41, 45), (30, 42, 43, 28), (35, 36, 38, 33), (31, 29, 38, 36), (37, 29, 31, 39), (42, 44, 34), (41, 40, 35, 33), (43, 45, 37, 28), (43, 42, 34, 32), (34, 44, 40), (45, 43, 32), (38, 45, 41, 33), (37, 45, 29), (29, 45, 38), (44, 36, 35, 40), (44, 39, 31), (36, 44, 31), (46, 49, 48, 47), (52, 51, 50, 53), (26, 50, 51, 46, 47, 24), (57, 54, 55, 59), (60, 56, 58, 63), (59, 58, 56, 57), (55, 62, 63, 58, 59), (57, 56, 60, 61, 54), (60, 63, 62, 61), (54, 61, 62, 55)])
me_cube_001.use_remesh_preserve_volume = False
me_cube_001.use_remesh_preserve_attributes = False
me_cube_001.use_mirror_vertex_groups = False
me_cube_001.update()
me_cylinder = bpy.data.meshes.new('Cylinder')
me_cylinder.from_pydata([(-8.782, 1.689, -0.1), (-3.785, 1.864, -0.1), (-8.781, 1.664, -0.1433), (-3.784, 1.839, -0.1433), (-8.779, 1.614, -0.1433), (-3.782, 1.789, -0.1433), (-8.778, 1.589, -0.1), (-3.781, 1.764, -0.1), (-8.779, 1.614, -0.0567), (-3.782, 1.789, -0.0567), (-8.781, 1.664, -0.0567), (-3.784, 1.839, -0.0567), (-8.782, 1.857, -0.1), (-3.785, 2.032, -0.1), (-8.781, 1.832, -0.1433), (-3.784, 2.007, -0.1433), (-8.779, 1.782, -0.1433), (-3.782, 1.957, -0.1433), (-8.778, 1.757, -0.1), (-3.781, 1.932, -0.1), (-8.779, 1.782, -0.0567), (-3.782, 1.957, -0.0567), (-8.781, 1.832, -0.0567), (-3.784, 2.007, -0.0567)], [], [(0, 1, 3, 2), (2, 3, 5, 4), (4, 5, 7, 6), (6, 7, 9, 8), (3, 1, 11, 9, 7, 5), (8, 9, 11, 10), (10, 11, 1, 0), (0, 2, 4, 6, 8, 10), (12, 13, 15, 14), (14, 15, 17, 16), (16, 17, 19, 18), (18, 19, 21, 20), (15, 13, 23, 21, 19, 17), (20, 21, 23, 22), (22, 23, 13, 12), (12, 14, 16, 18, 20, 22)])
me_cylinder.polygons.foreach_set('use_smooth', [True] * 16)
me_cylinder.use_remesh_preserve_volume = False
me_cylinder.use_remesh_preserve_attributes = False
me_cylinder.use_mirror_vertex_groups = False
me_cylinder.update()
me_circle_002 = bpy.data.meshes.new('Circle.002')
me_circle_002.from_pydata([(-4.6, -1.41, 0.0), (-4.522, -1.455, 0.0), (-4.522, -1.545, 0.0), (-4.6, -1.59, 0.0), (-4.678, -1.545, 0.0), (-4.678, -1.455, 0.0), (-4.6, -1.41, 2.0), (-4.522, -1.455, 2.0), (-4.522, -1.545, 2.0), (-4.6, -1.59, 2.0), (-4.678, -1.545, 2.0), (-4.678, -1.455, 2.0), (-5.6, -1.39, 0.0), (-5.522, -1.435, 0.0), (-5.522, -1.525, 0.0), (-5.6, -1.57, 0.0), (-5.678, -1.525, 0.0), (-5.678, -1.435, 0.0), (-5.6, -1.39, 2.0), (-5.522, -1.435, 2.0), (-5.522, -1.525, 2.0), (-5.6, -1.57, 2.0), (-5.678, -1.525, 2.0), (-5.678, -1.435, 2.0), (-6.6, -1.35, 0.0), (-6.522, -1.395, 0.0), (-6.522, -1.485, 0.0), (-6.6, -1.53, 0.0), (-6.678, -1.485, 0.0), (-6.678, -1.395, 0.0), (-6.6, -1.35, 2.0), (-6.522, -1.395, 2.0), (-6.522, -1.485, 2.0), (-6.6, -1.53, 2.0), (-6.678, -1.485, 2.0), (-6.678, -1.395, 2.0), (-7.6, -1.31, 0.0), (-7.522, -1.355, 0.0), (-7.522, -1.445, 0.0), (-7.6, -1.49, 0.0), (-7.678, -1.445, 0.0), (-7.678, -1.355, 0.0), (-7.6, -1.31, 2.0), (-7.522, -1.355, 2.0), (-7.522, -1.445, 2.0), (-7.6, -1.49, 2.0), (-7.678, -1.445, 2.0), (-7.678, -1.355, 2.0), (-4.285, -1.615, 1.95), (-4.278, -1.416, 1.95), (-4.278, -1.416, 2.05), (-7.883, -1.492, 1.95), (-7.876, -1.292, 1.95), (-7.876, -1.292, 2.05), (-4.284, -1.575, 2.05), (-4.285, -1.615, 2.01), (-4.285, -1.604, 2.038), (-7.883, -1.492, 2.01), (-7.881, -1.452, 2.05), (-7.882, -1.48, 2.038)], [], [(1, 2, 3, 4, 5, 0), (7, 6, 11, 10, 9, 8), (4, 10, 11, 5), (2, 8, 9, 3), (0, 6, 7, 1), (5, 11, 6, 0), (3, 9, 10, 4), (1, 7, 8, 2), (13, 14, 15, 16, 17, 12), (19, 18, 23, 22, 21, 20), (16, 22, 23, 17), (14, 20, 21, 15), (12, 18, 19, 13), (17, 23, 18, 12), (15, 21, 22, 16), (13, 19, 20, 14), (25, 26, 27, 28, 29, 24), (31, 30, 35, 34, 33, 32), (28, 34, 35, 29), (26, 32, 33, 27), (24, 30, 31, 25), (29, 35, 30, 24), (27, 33, 34, 28), (25, 31, 32, 26), (37, 38, 39, 40, 41, 36), (43, 42, 47, 46, 45, 44), (40, 46, 47, 41), (38, 44, 45, 39), (36, 42, 43, 37), (41, 47, 42, 36), (39, 45, 46, 40), (37, 43, 44, 38), (53, 58, 54, 50), (49, 52, 53, 50), (52, 51, 57, 59, 58, 53), (49, 48, 51, 52), (51, 48, 55, 57), (57, 55, 56, 59), (59, 56, 54, 58), (48, 49, 50, 54, 56, 55)])
me_circle_002.polygons.foreach_set('use_smooth', [True] * 40)
me_circle_002.use_remesh_preserve_volume = False
me_circle_002.use_remesh_preserve_attributes = False
me_circle_002.use_mirror_vertex_groups = False
me_circle_002.update()
me_cube = bpy.data.meshes.new('Cube')
me_cube.from_pydata([(-0.5, 2.29, 0.0), (-0.4256, 2.502, 1.25), (-0.5, 2.739, 0.0), (-0.4256, 2.79, 1.25), (0.5, 2.29, 0.0), (0.4256, 2.502, 1.25), (0.5, 2.739, 0.0), (0.4256, 2.79, 1.25), (-0.4514, 2.37, 1.927), (-0.4514, 2.698, 1.927), (0.4514, 2.37, 1.927), (0.4514, 2.698, 1.927), (-0.5, 1.908, 2.482), (-0.5, 2.342, 2.732), (0.5, 1.908, 2.482), (0.5, 2.342, 2.732), (-0.9549, 1.712, 2.368), (-1.444, 2.509, 2.845), (0.9549, 1.712, 2.368), (1.444, 2.509, 2.845), (-0.9549, 1.662, 2.455), (-1.444, 2.409, 3.019), (0.9549, 1.662, 2.455), (1.444, 2.409, 3.019), (-1.179, 2.123, 2.61), (1.179, 2.052, 2.733), (-0.5, 2.125, 2.607), (1.179, 2.123, 2.61), (-1.179, 2.052, 2.733), (0.5, 2.125, 2.607), (0.1667, 2.741, 0.0), (-0.1667, 2.741, 0.0), (-0.1433, 2.787, 1.25), (0.1433, 2.787, 1.25), (-0.1667, 2.282, 0.0), (0.1667, 2.282, 0.0), (0.1433, 2.493, 1.25), (-0.1433, 2.493, 1.25), (-0.1527, 2.686, 1.937), (0.1527, 2.686, 1.937), (0.1527, 2.348, 1.937), (-0.1527, 2.348, 1.937), (-0.1667, 2.342, 2.732), (0.1667, 2.342, 2.732), (0.1667, 1.908, 2.482), (-0.1667, 1.908, 2.482), (-0.5093, 2.538, 2.845), (0.5093, 2.538, 2.845), (0.3183, 1.712, 2.368), (-0.3183, 1.712, 2.368), (-0.5093, 2.438, 3.019), (0.5093, 2.438, 3.019), (0.3183, 1.662, 2.455), (-0.3183, 1.662, 2.455), (-1.371, 2.351, 3.019), (-1.12, 2.052, 2.733), (0.0, 2.264, 2.083), (-1.244e-17, 2.613, 2.027), (-0.0964, 2.288, 2.012), (-0.0964, 2.642, 2.012), (0.0964, 2.288, 2.012), (0.0964, 2.642, 2.012), (0.442, 2.775, 0.6976), (0.442, 2.463, 0.6976), (0.1492, 2.45, 0.6906), (0.1492, 2.77, 0.6906), (-0.442, 2.463, 0.6976), (-0.442, 2.775, 0.6976), (-0.1492, 2.45, 0.6906), (-0.1492, 2.77, 0.6906), (-0.4312, 2.756, 1.573), (-0.4312, 2.46, 1.573), (-0.1453, 2.449, 1.577), (-0.1453, 2.752, 1.577), (0.4312, 2.756, 1.573), (0.4312, 2.46, 1.573), (0.1453, 2.449, 1.577), (0.1453, 2.752, 1.577), (-0.3333, 1.908, 2.482), (-0.2718, 2.364, 1.848), (0.3333, 1.908, 2.482), (0.2718, 2.364, 1.848), (-0.256, 2.488, 1.234), (-0.3, 2.298, 0.0), (-0.2594, 2.45, 1.527), (-0.266, 2.452, 0.7337), (0.256, 2.488, 1.234), (0.266, 2.452, 0.7337), (0.3, 2.298, 0.0), (0.2594, 2.45, 1.527), (-0.3333, 2.372, 2.732), (-0.3021, 2.722, 1.932), (0.3333, 2.372, 2.732), (0.3021, 2.722, 1.932), (-0.2882, 2.784, 1.575), (-0.3333, 2.77, 0.0), (-0.2845, 2.818, 1.25), (-0.2956, 2.803, 0.6941), (0.3333, 2.77, 0.0), (0.2882, 2.784, 1.575), (0.2956, 2.803, 0.6941), (0.2845, 2.818, 1.25), (-1.244e-17, 2.307, 2.676), (0.4838, 2.38, 3.019), (1.371, 2.351, 3.019), (1.12, 2.052, 2.733), (0.9072, 1.72, 2.455), (-0.3024, 1.72, 2.455), (-0.9072, 1.72, 2.455), (-0.4838, 2.38, 3.019), (0.3024, 1.72, 2.455), (-1.281, 2.469, 3.019), (-1.349, 2.627, 2.845), (-1.349, 2.527, 3.019), (1.349, 2.627, 2.845), (1.349, 2.527, 3.019), (1.281, 2.469, 3.019)], [], [(66, 1, 3, 67), (65, 33, 101, 100), (62, 7, 5, 63), (68, 37, 82, 85), (30, 98, 6, 4, 88, 35), (73, 94, 91, 38), (10, 11, 15, 29, 14), (75, 74, 11, 10), (70, 71, 8, 9), (76, 89, 81, 40), (13, 26, 24, 17), (9, 8, 12, 26, 13), (40, 81, 80, 44), (38, 91, 90, 42), (48, 18, 22, 52), (44, 80, 14, 18, 48), (42, 90, 13, 17, 112, 46), (14, 29, 27, 18), (53, 52, 110, 107), (112, 17, 21, 113), (18, 27, 25, 22), (17, 24, 28, 21), (25, 27, 19, 23), (24, 26, 12, 16), (27, 29, 15, 19), (28, 24, 16, 20), (21, 28, 55, 54), (52, 22, 106, 110), (20, 53, 107, 108), (114, 47, 51, 115), (47, 46, 50, 51), (55, 108, 107, 110, 106, 105, 104, 116, 103, 109, 111, 54), (25, 23, 104, 105), (15, 92, 43, 47, 114, 19), (43, 102, 42, 46, 47), (12, 78, 45, 49, 16), (45, 44, 48, 49), (16, 49, 53, 20), (49, 48, 52, 53), (11, 93, 92, 15), (39, 61, 57, 102, 43), (8, 79, 78, 12), (41, 58, 56, 60, 40, 44, 45), (71, 84, 79, 8), (74, 99, 93, 11), (2, 95, 31, 34, 83, 0), (63, 5, 86, 87), (67, 3, 96, 97), (38, 59, 58, 41), (64, 65, 30, 35), (69, 68, 34, 31), (56, 57, 61, 60), (58, 59, 57, 56), (60, 61, 39, 40), (76, 77, 33, 65, 64, 36), (4, 63, 87, 88), (6, 62, 63, 4), (30, 65, 100, 98), (72, 37, 68, 69, 32, 73), (2, 67, 97, 95), (34, 68, 85, 83), (0, 66, 67, 2), (41, 72, 73, 38), (1, 82, 84, 71), (3, 1, 71, 70), (32, 96, 94, 73), (40, 39, 77, 76), (7, 101, 99, 74), (36, 86, 89, 76), (5, 7, 74, 75), (78, 79, 41, 45), (80, 81, 10, 14), (83, 85, 66, 0), (85, 82, 1, 66), (84, 82, 37, 72), (79, 84, 72, 41), (89, 86, 5, 75), (88, 87, 64, 35), (87, 86, 36, 64), (81, 89, 75, 10), (90, 91, 9, 13), (92, 93, 39, 43), (97, 96, 32, 69), (94, 96, 3, 70), (95, 97, 69, 31), (91, 94, 70, 9), (99, 101, 33, 77), (98, 100, 62, 6), (93, 99, 77, 39), (100, 101, 7, 62), (102, 57, 59, 38, 42), (115, 51, 103, 116), (113, 21, 54, 111), (28, 20, 108, 55), (51, 50, 109, 103), (22, 25, 105, 106), (50, 113, 111, 109), (46, 112, 113, 50), (23, 115, 116, 104), (19, 114, 115, 23)])
me_cube.polygons.foreach_set('use_smooth', [1, 1, 1, 1, 1, 1, 1, 1, 1, 1, 1, 1, 1, 1, 1, 1, 1, 1, 1, 1, 1, 1, 1, 1, 1, 1, 1, 1, 1, 1, 1, 0, 1, 1, 1, 1, 1, 1, 1, 1, 1, 1, 1, 1, 1, 1, 1, 1, 1, 1, 1, 1, 1, 1, 1, 1, 1, 1, 1, 1, 1, 1, 1, 1, 1, 1, 1, 1, 1, 1, 1, 1, 1, 1, 1, 1, 1, 1, 1, 1, 1, 1, 1, 1, 1, 1, 1, 1, 1, 1, 1, 1, 1, 1, 1, 1, 1, 1, 1, 1])
me_cube.use_remesh_preserve_volume = False
me_cube.use_remesh_preserve_attributes = False
me_cube.use_mirror_vertex_groups = False
me_cube.update()
me_plane = bpy.data.meshes.new('Plane')
me_plane.from_pydata([(2.0, -9.86e-08, -0.05), (1.848, -0.7654, -0.05), (1.414, -1.414, -0.05), (0.7654, -1.848, -0.05), (2.647e-07, -2.0, -0.05), (-0.7654, -1.848, -0.05), (-1.414, -1.414, -0.05), (-1.848, -0.7654, -0.05), (-2.0, 1.267e-08, -0.05), (2.4, -1.228e-07, 0.0), (2.217, -0.9184, 0.0), (1.697, -1.697, 0.0), (0.9184, -2.217, 0.0), (3.073e-07, -2.4, 0.0), (-0.9184, -2.217, 0.0), (-1.697, -1.697, 0.0), (-2.217, -0.9184, 0.0), (-2.4, 5.369e-09, 0.0), (9.0, -3.5, 0.0), (-10.0, -2.975, 0.0), (-2.4, -3.5, 0.0), (0.0, -3.5, 0.0), (9.0, 0.0, 0.0), (-10.0, -3.273, 0.5), (-2.4, -3.85, 0.5), (0.0, -3.85, 0.5), (9.0, -3.85, 6.5), (-10.0, -3.273, 6.5), (-2.4, -3.85, 6.5), (0.0, -3.85, 6.5), (2.4, -3.85, 6.5), (2.4, -3.85, 0.5), (2.4, -3.5, 0.0), (0.0, -3.85, 4.861), (0.0, -3.85, 2.851), (-10.0, -2.384e-07, 0.0), (-1.9, -3.85, 4.861), (-2.4, -3.85, 4.361), (-2.295, -3.85, 4.861), (-2.4, -3.85, 4.861), (-2.214, -3.85, 4.724), (2.4, -3.85, 4.361), (1.9, -3.85, 4.861), (2.4, -3.85, 4.861), (2.295, -3.85, 4.861), (2.214, -3.85, 4.724), (-2.4, -3.85, 3.351), (-1.9, -3.85, 2.851), (-2.4, -3.85, 2.851), (-2.295, -3.85, 2.851), (-2.214, -3.85, 2.988), (1.9, -3.85, 2.851), (2.4, -3.85, 3.351), (2.295, -3.85, 2.851), (2.4, -3.85, 2.851), (2.214, -3.85, 2.988), (9.0, -3.6, 7.0), (-10.0, -3.023, 7.0), (-2.4, -3.6, 7.0), (0.0, -3.6, 7.0), (2.4, -3.6, 7.0), (-8.174e-09, -3.85, 4.821), (-8.174e-09, -3.85, 2.892), (-1.824, -3.85, 4.821), (-2.304, -3.85, 4.341), (-2.126, -3.85, 4.689), (2.304, -3.85, 4.341), (1.824, -3.85, 4.821), (2.126, -3.85, 4.689), (-2.304, -3.85, 3.372), (-1.824, -3.85, 2.892), (-2.126, -3.85, 3.023), (1.824, -3.85, 2.892), (2.304, -3.85, 3.372), (2.126, -3.85, 3.023), (-4.256, -5.416e-08, 0.0), (-10.0, -2.398, 0.0), (-4.256, -3.372, -0.2), (-10.0, -2.975, -0.2), (-4.256, -1.686, -0.2), (-10.0, -2.398, -0.2), (-8.08, -1.533, 0.0), (-8.08, -1.841e-07, 0.0), (-8.08, -1.533, -0.2), (-8.401, -1.831, 0.0), (-8.401, -2.176e-07, 0.0), (-8.401, -1.831, -0.2), (-8.977, -2.174, 0.0), (-8.977, -2.242e-07, 0.0), (-8.977, -2.174, -0.2), (-9.579, -2.366, 0.0), (-9.579, -2.31e-07, 0.0), (-9.579, -2.366, -0.2), (-4.226, -3.374, 0.0), (-4.256, -3.372, -0.03), (-4.286, -3.37, 0.0), (-4.256, -1.686, -0.03), (-4.226, -1.686, 0.0), (-4.286, -1.685, 0.0), (-1.244e-08, -3.82, 4.801), (-1.244e-08, -3.82, 2.911), (-1.788, -3.82, 4.801), (-2.258, -3.82, 4.331), (-2.083, -3.82, 4.673), (2.258, -3.82, 4.331), (1.788, -3.82, 4.801), (2.083, -3.82, 4.673), (-2.258, -3.82, 3.381), (-1.788, -3.82, 2.911), (-2.083, -3.82, 3.04), (1.788, -3.82, 2.911), (2.258, -3.82, 3.381), (2.083, -3.82, 3.04), (-1.662e-08, -3.82, 4.782), (-1.662e-08, -3.82, 2.93), (-1.752, -3.82, 4.782), (-2.213, -3.82, 4.321), (-2.042, -3.82, 4.656), (2.213, -3.82, 4.321), (1.752, -3.82, 4.782), (2.042, -3.82, 4.656), (-2.213, -3.82, 3.391), (-1.752, -3.82, 2.93), (-2.042, -3.82, 3.056), (1.752, -3.82, 2.93), (2.213, -3.82, 3.391), (2.042, -3.82, 3.056), (-2.071e-08, -3.86, 4.764), (-2.071e-08, -3.86, 2.948), (-1.717, -3.86, 4.764), (-2.169, -3.86, 4.312), (-2.001, -3.86, 4.64), (2.169, -3.86, 4.312), (1.717, -3.86, 4.764), (2.001, -3.86, 4.64), (-2.169, -3.86, 3.4), (-1.717, -3.86, 2.948), (-2.001, -3.86, 3.072), (1.717, -3.86, 2.948), (2.169, -3.86, 3.4), (2.001, -3.86, 3.072), (-2.622e-08, -3.91, 4.737), (-2.622e-08, -3.91, 2.976), (-1.665, -3.91, 4.737), (-2.103, -3.91, 4.298), (-1.941, -3.91, 4.617), (2.103, -3.91, 4.298), (1.665, -3.91, 4.737), (1.941, -3.91, 4.617), (-2.103, -3.91, 3.414), (-1.665, -3.91, 2.976), (-1.941, -3.91, 3.095), (1.665, -3.91, 2.976), (2.103, -3.91, 3.414), (1.941, -3.91, 3.095), (9.0, -3.6, 7.5), (-10.0, -3.023, 7.5), (-2.4, -3.6, 7.5), (0.0, -3.6, 7.5), (2.4, -3.6, 7.5), (1.862, 0.0, -0.05), (1.72, -0.7644, -0.05), (1.317, -1.368, -0.05), (0.7126, -1.772, -0.05), (2.543e-07, -1.914, -0.05), (-0.7126, -1.772, -0.05), (-1.317, -1.368, -0.05), (-1.72, -0.7644, -0.05), (-1.862, 0.0, -0.05), (1.848, -0.7654, -0.07), (2.0, -9.86e-08, -0.07), (1.414, -1.414, -0.07), (0.7654, -1.848, -0.07), (2.647e-07, -2.0, -0.07), (-0.7654, -1.848, -0.07), (-1.414, -1.414, -0.07), (-1.848, -0.7654, -0.07), (-2.0, 1.267e-08, -0.07), (1.755, -0.783, -0.07), (1.9, -5.96e-08, -0.07), (1.344, -1.399, -0.07), (0.7271, -1.811, -0.07), (2.568e-07, -1.956, -0.07), (-0.7271, -1.811, -0.07), (-1.344, -1.399, -0.07), (-1.755, -0.783, -0.07), (-1.9, 5.96e-08, -0.07), (4.344, -3.6, 7.0), (4.344, -7.089e-08, 0.0), (4.344, -3.6, 7.5), (4.344, -3.5, 0.0), (4.344, -3.85, 6.5), (4.344, -3.85, 0.0), (4.344, -3.85, 0.5), (13.0, -3.85, 6.5), (12.75, -3.6, 7.0), (12.75, -3.6, 7.5), (14.0, 0.0, 6.5), (13.75, 0.0, 7.0), (13.75, 0.0, 7.5), (13.75, -1.8, 7.5), (13.75, -1.8, 7.0), (14.0, -1.925, 6.5), (9.0, -3.85, 0.3), (9.0, -3.55, 0.0), (8.7, -3.85, 0.0), (13.66, -2.031, 0.0), (14.0, -1.925, 0.3), (13.66, 0.0, 0.0), (14.0, 0.0, 0.3), (12.87, -3.55, 0.0), (13.0, -3.85, 0.3)], [], [(3, 4, 13, 12), (4, 5, 14, 13), (5, 6, 15, 14), (6, 7, 16, 15), (8, 17, 16, 7), (0, 1, 10, 9), (1, 2, 11, 10), (2, 3, 12, 11), (10, 11, 12, 13, 21, 32, 9), (96, 79, 77, 94), (13, 14, 15, 16, 17, 20, 21), (20, 17, 75, 97, 93), (20, 24, 25, 21), (21, 25, 31, 32), (23, 27, 28, 39, 37, 46, 48, 24), (32, 190, 188, 9), (31, 193, 190, 32), (37, 39, 38, 40), (41, 45, 44, 43), (29, 30, 43, 44, 42, 33), (42, 44, 45), (46, 50, 49, 48), (47, 49, 50), (52, 54, 53, 55), (28, 29, 33, 36, 38, 39), (38, 36, 40), (53, 51, 55), (30, 60, 187, 191), (29, 59, 60, 30), (27, 57, 58, 28), (28, 58, 59, 29), (46, 69, 71, 50), (42, 67, 61, 33), (52, 73, 66, 41), (40, 65, 64, 37), (41, 66, 68, 45), (47, 70, 62, 34), (55, 74, 73, 52), (34, 62, 72, 51), (36, 63, 65, 40), (50, 71, 70, 47), (37, 64, 69, 46), (51, 72, 74, 55), (45, 68, 67, 42), (33, 61, 63, 36), (63, 61, 99, 101), (83, 79, 96, 98, 81), (80, 78, 77, 79, 83, 86, 89, 92), (76, 80, 92, 90), (75, 82, 81, 98, 97), (95, 94, 77, 78, 19), (82, 85, 84, 81), (86, 83, 81, 84), (85, 88, 87, 84), (88, 91, 90, 87), (89, 86, 84, 87), (92, 89, 87, 90), (91, 35, 76, 90), (93, 94, 95), (96, 97, 98), (96, 94, 93, 97), (19, 23, 24, 20, 93, 95), (111, 112, 126, 125), (68, 66, 104, 106), (61, 67, 105, 99), (67, 68, 106, 105), (66, 73, 111, 104), (71, 69, 107, 109), (62, 70, 108, 100), (70, 71, 109, 108), (72, 62, 100, 110), (74, 72, 110, 112), (73, 74, 112, 111), (65, 63, 101, 103), (69, 64, 102, 107), (64, 65, 103, 102), (121, 116, 130, 135), (103, 101, 115, 117), (107, 102, 116, 121), (102, 103, 117, 116), (101, 99, 113, 115), (106, 104, 118, 120), (99, 105, 119, 113), (105, 106, 120, 119), (104, 111, 125, 118), (109, 107, 121, 123), (100, 108, 122, 114), (108, 109, 123, 122), (110, 100, 114, 124), (112, 110, 124, 126), (127, 133, 147, 141), (116, 117, 131, 130), (115, 113, 127, 129), (120, 118, 132, 134), (113, 119, 133, 127), (119, 120, 134, 133), (118, 125, 139, 132), (123, 121, 135, 137), (114, 122, 136, 128), (122, 123, 137, 136), (124, 114, 128, 138), (126, 124, 138, 140), (125, 126, 140, 139), (117, 115, 129, 131), (145, 143, 141, 147, 148, 146, 153, 154, 152, 142, 150, 151, 149, 144), (133, 134, 148, 147), (132, 139, 153, 146), (137, 135, 149, 151), (128, 136, 150, 142), (136, 137, 151, 150), (138, 128, 142, 152), (140, 138, 152, 154), (139, 140, 154, 153), (131, 129, 143, 145), (135, 130, 144, 149), (130, 131, 145, 144), (129, 127, 141, 143), (134, 132, 146, 148), (60, 59, 158, 159), (58, 57, 156, 157), (56, 187, 189, 155), (59, 58, 157, 158), (54, 34, 51, 53), (34, 48, 49, 47), (54, 31, 25, 34), (48, 34, 25, 24), (163, 181, 180, 162), (1, 169, 171, 2), (162, 180, 178, 161), (0, 170, 169, 1), (7, 176, 177, 8), (161, 178, 179, 160), (168, 186, 185, 167), (6, 175, 176, 7), (171, 180, 181, 172), (170, 179, 178, 169), (176, 185, 186, 177), (174, 183, 184, 175), (172, 181, 182, 173), (169, 178, 180, 171), (175, 184, 185, 176), (173, 182, 183, 174), (2, 171, 172, 3), (164, 182, 181, 163), (3, 172, 173, 4), (165, 183, 182, 164), (4, 173, 174, 5), (166, 184, 183, 165), (5, 174, 175, 6), (167, 185, 184, 166), (161, 160, 168, 167, 166, 165, 164, 163, 162), (189, 187, 60, 159), (191, 193, 31, 54, 52, 41, 43, 30), (191, 187, 56, 26), (188, 190, 18, 22), (190, 193, 192), (26, 203, 205, 192, 193, 191), (56, 155, 196, 195), (211, 194, 202, 207), (22, 18, 206, 208), (26, 56, 195, 194), (190, 192, 205, 204, 18), (207, 202, 197, 209), (195, 196, 200, 201), (194, 195, 201, 202), (201, 200, 199, 198), (202, 201, 198, 197), (18, 204, 210, 206), (203, 204, 205), (208, 206, 207, 209), (206, 210, 211, 207), (210, 204, 203, 211), (203, 26, 194, 211)])
me_plane.polygons.foreach_set('use_smooth', [1, 1, 1, 1, 1, 1, 1, 1, 0, 0, 0, 0, 0, 0, 0, 0, 0, 0, 0, 0, 0, 0, 0, 0, 0, 0, 0, 0, 0, 0, 0, 0, 0, 0, 0, 0, 0, 0, 0, 0, 0, 0, 0, 0, 0, 0, 0, 0, 0, 0, 0, 0, 0, 0, 0, 0, 0, 0, 0, 0, 0, 0, 0, 0, 0, 0, 0, 0, 0, 0, 0, 0, 0, 0, 0, 0, 0, 0, 0, 0, 0, 0, 0, 0, 0, 0, 0, 0, 0, 0, 0, 0, 0, 0, 0, 0, 0, 0, 0, 0, 0, 0, 0, 0, 0, 0, 0, 0, 0, 0, 0, 0, 0, 0, 0, 0, 0, 0, 0, 0, 0, 0, 0, 0, 0, 0, 1, 1, 1, 1, 1, 1, 1, 1, 1, 1, 1, 1, 1, 1, 1, 1, 1, 1, 1, 1, 1, 1, 1, 1, 1, 0, 0, 0, 0, 0, 0, 0, 0, 0, 0, 0, 0, 0, 0, 0, 0, 0, 0, 0, 0, 0, 0])
me_plane.use_remesh_preserve_volume = False
me_plane.use_remesh_preserve_attributes = False
me_plane.use_mirror_vertex_groups = False
me_plane.update()

# ---- objects
ob_walls_001 = bpy.data.objects.new('Walls.001', me_plane_003)
ob_cube_002 = bpy.data.objects.new('Cube.002', me_cube_013)
ob_cables_001 = bpy.data.objects.new('Cables.001', me_cylinder_001)
ob_cube_001 = bpy.data.objects.new('Cube.001', me_cube_012)
ob_cube = bpy.data.objects.new('Cube', me_cube_010)
ob_wallcorners = bpy.data.objects.new('WallCorners', me_cube_009)
ob_divider = bpy.data.objects.new('Divider', me_cube_003)
ob_footlocker = bpy.data.objects.new('FootLocker', me_cube_008)
ob_overheadstorage = bpy.data.objects.new('OverheadStorage', me_cube_007)
ob_wallpadding = bpy.data.objects.new('WallPadding', me_plane_002)
ob_ceilingpipe = bpy.data.objects.new('CeilingPipe', me_cube_006)
ob_ceiling = bpy.data.objects.new('Ceiling', me_plane_001)
ob_posts = bpy.data.objects.new('Posts', me_cube_005)
ob_wiretrack = bpy.data.objects.new('WireTrack', me_cube_004)
ob_wiremanagement = bpy.data.objects.new('WireManagement', me_cube_002)
ob_wiring = bpy.data.objects.new('Wiring', me_cube_001)
ob_cables = bpy.data.objects.new('Cables', me_cylinder)
ob_point = bpy.data.objects.new('Point', light_point)
ob_fence = bpy.data.objects.new('Fence', me_circle_002)
ob_console = bpy.data.objects.new('Console', me_cube)
ob_walls = bpy.data.objects.new('Walls', me_plane)

# ---- transforms, parenting, visibility, modifiers, constraints
ob_walls_001.location = (0.0, 0.0, 0.0)
ob_walls_001.scale = (1.0, -1.0, 1.0)
ob_walls_001.lineart.crease_threshold = 0.0
_m = ob_walls_001.modifiers.new('Mirror', 'MIRROR')
_m.use_axis = (False, True, False)
ob_cube_002.location = (0.0, 0.0, 0.0)
ob_cube_002.lineart.crease_threshold = 0.0
ob_cables_001.location = (0.0, 0.0, 0.0)
ob_cables_001.lineart.crease_threshold = 0.0
ob_cube_001.location = (0.0, 0.0, 0.0)
ob_cube_001.lineart.crease_threshold = 0.0
ob_cube.location = (0.0, 0.0, 0.0)
ob_cube.lineart.crease_threshold = 0.0
_m = ob_cube.modifiers.new('Mirror', 'MIRROR')
_m.use_axis = (False, True, False)
ob_wallcorners.location = (0.0, 0.0, 0.0)
ob_wallcorners.lineart.crease_threshold = 0.0
_m = ob_wallcorners.modifiers.new('Mirror', 'MIRROR')
_m.use_axis = (False, True, False)
ob_divider.location = (1.0, 0.0, 0.0)
ob_divider.lineart.crease_threshold = 0.0
_m = ob_divider.modifiers.new('Mirror', 'MIRROR')
_m.use_axis = (False, True, False)
ob_footlocker.location = (0.0, 0.0, 0.0)
ob_footlocker.lineart.crease_threshold = 0.0
_m = ob_footlocker.modifiers.new('Mirror', 'MIRROR')
ob_overheadstorage.location = (0.0, 0.0, 0.0)
ob_overheadstorage.lineart.crease_threshold = 0.0
_m = ob_overheadstorage.modifiers.new('Mirror', 'MIRROR')
_m.use_axis = (False, True, False)
ob_wallpadding.location = (0.0, 0.0, 0.0)
ob_wallpadding.lineart.crease_threshold = 0.0
_m = ob_wallpadding.modifiers.new('Mirror', 'MIRROR')
_m.use_axis = (False, True, False)
ob_ceilingpipe.location = (0.0, 0.0, 0.0)
ob_ceilingpipe.lineart.crease_threshold = 0.0
_m = ob_ceilingpipe.modifiers.new('Mirror', 'MIRROR')
_m.use_axis = (False, False, False)
ob_ceiling.location = (0.0, 0.0, 0.0)
ob_ceiling.scale = (1.0, -1.0, 1.0)
ob_ceiling.hide_viewport = True
ob_ceiling.lineart.crease_threshold = 0.0
_m = ob_ceiling.modifiers.new('Mirror', 'MIRROR')
_m.use_axis = (False, True, False)
ob_posts.location = (1.0, 0.1, 0.0)
ob_posts.lineart.crease_threshold = 0.0
_m = ob_posts.modifiers.new('Mirror', 'MIRROR')
_m.use_axis = (False, True, False)
ob_wiretrack.location = (0.0, 0.0, 0.0)
ob_wiretrack.lineart.crease_threshold = 0.0
_m = ob_wiretrack.modifiers.new('Mirror', 'MIRROR')
_m.use_axis = (False, True, False)
ob_wiremanagement.location = (0.0, 0.0, 0.0)
ob_wiremanagement.lineart.crease_threshold = 0.0
ob_wiring.location = (0.0, 0.0, 0.0)
ob_wiring.lineart.crease_threshold = 0.0
ob_cables.location = (0.0, 0.0, 0.0)
ob_cables.lineart.crease_threshold = 0.0
ob_point.location = (0.2318, 3.341, 7.145)
ob_point.lineart.crease_threshold = 0.0
ob_fence.location = (0.0, 0.0, 0.0)
ob_fence.scale = (1.0, -1.0, 1.0)
ob_fence.lineart.crease_threshold = 0.0
_m = ob_fence.modifiers.new('Mirror', 'MIRROR')
_m.use_axis = (False, True, False)
ob_console.location = (0.0, 0.0, 0.0)
ob_console.lineart.crease_threshold = 0.0
ob_walls.location = (0.0, 0.0, 0.0)
ob_walls.scale = (1.0, -1.0, 1.0)
ob_walls.lineart.crease_threshold = 0.0
_m = ob_walls.modifiers.new('Mirror', 'MIRROR')
_m.use_axis = (False, True, False)

# ---- collection membership
col_collection_1.objects.link(ob_walls_001)
col_collection_1.objects.link(ob_cube_002)
col_collection_1.objects.link(ob_cables_001)
col_collection_1.objects.link(ob_cube_001)
col_collection_1.objects.link(ob_cube)
col_collection_1.objects.link(ob_wallcorners)
col_collection_1.objects.link(ob_divider)
col_collection_1.objects.link(ob_footlocker)
col_collection_1.objects.link(ob_overheadstorage)
col_collection_1.objects.link(ob_wallpadding)
col_collection_1.objects.link(ob_ceilingpipe)
col_collection_1.objects.link(ob_ceiling)
col_collection_1.objects.link(ob_posts)
col_collection_1.objects.link(ob_wiretrack)
col_collection_1.objects.link(ob_wiremanagement)
col_collection_1.objects.link(ob_wiring)
col_collection_1.objects.link(ob_cables)
col_collection_1.objects.link(ob_point)
col_collection_1.objects.link(ob_fence)
col_collection_1.objects.link(ob_console)
col_collection_1.objects.link(ob_walls)

# ---- scene / render settings (as saved in the file)
scene.frame_start = 1; scene.frame_end = 250; scene.frame_set(0)
scene.render.engine = 'BLENDER_EEVEE_NEXT'
scene.render.resolution_percentage = 50
scene.render.dither_intensity = 0.0
scene.cycles.use_denoising = False
scene.cycles.samples = 128
scene.cycles.sampling_pattern = 'TABULATED_SOBOL'
scene.cycles.light_sampling_threshold = 0.0
scene.cycles.use_adaptive_sampling = False
scene.cycles.use_light_tree = False
scene.cycles.blur_glossy = 0.0
scene.cycles.sample_clamp_indirect = 0.0
scene.view_settings.view_transform = 'Standard'
bpy.context.view_layer.update()

# ---- added for rendering (the .blend has no active camera): camera
cam_auto = bpy.data.cameras.new('AutoCamera')
cam_auto.lens = 50.0
cam_auto.sensor_width = 36.0
cam_auto.clip_end = 1000.0
ob_auto_camera = bpy.data.objects.new('AutoCamera', cam_auto)
scene.collection.objects.link(ob_auto_camera)
ob_auto_camera.location = (27.0181, -30.0702, 23.6738)
ob_auto_camera.rotation_euler = (1.09748, -7.21219e-08, 0.694738)
scene.camera = ob_auto_camera
bpy.context.view_layer.update()

